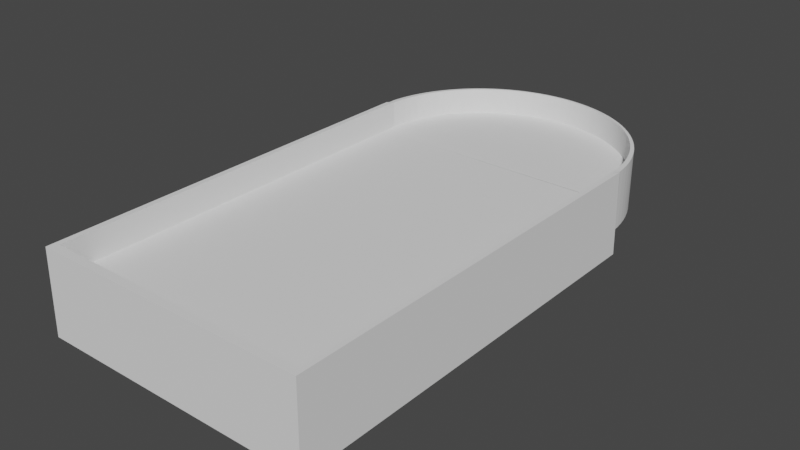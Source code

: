 # Source: fortunabase.blend  (saved by Blender 2.82.7; exported with 4.5.12 LTS)
import bpy
from mathutils import Matrix  # noqa: F401  (used for matrix-valued properties, if any)

bpy.ops.wm.read_factory_settings(use_empty=True)
scene = bpy.context.scene
scene.name = 'Scene'

# ---- collections
col_collection = bpy.data.collections.new('Collection'); scene.collection.children.link(col_collection)

# ---- world
world_world = bpy.data.worlds.new('World'); scene.world = world_world
world_world.use_nodes = True; world_world.node_tree.nodes.clear()
_N = world_world.node_tree.nodes; _L = world_world.node_tree.links
n0 = _N.new('ShaderNodeOutputWorld'); n0.name = 'World Output'; n0.location = (300, 300)
n1 = _N.new('ShaderNodeBackground'); n1.name = 'Background'; n1.location = (10, 300)
n1.inputs[0].default_value = (0.05088, 0.05088, 0.05088, 1.0)
_L.new(n1.outputs[0], n0.inputs[0])
n0.is_active_output = True
world_world.color = (0.05088, 0.05088, 0.05088)
world_world.use_sun_shadow = False
world_world.sun_shadow_jitter_overblur = 0.0

# ---- meshes
me_cylinder_003 = bpy.data.meshes.new('Cylinder.003')
me_cylinder_003.from_pydata([(-0.1363, -0.99, -0.2), (-0.1363, -0.99, 0.2414), (-0.1962, -0.9806, -0.2), (-0.1962, -0.9806, 0.2414), (-0.2562, -0.9674, -0.2), (-0.2562, -0.9674, 0.2414), (-0.3153, -0.9506, -0.2), (-0.3153, -0.9506, 0.2414), (-0.3732, -0.9302, -0.2), (-0.3732, -0.9302, 0.2414), (-0.4298, -0.9062, -0.2), (-0.4298, -0.9062, 0.2414), (-0.4848, -0.8789, -0.2), (-0.4848, -0.8789, 0.2414), (-0.538, -0.8481, -0.2), (-0.538, -0.8481, 0.2414), (-0.5892, -0.8142, -0.2), (-0.5892, -0.8142, 0.2414), (-0.6383, -0.7772, -0.2), (-0.6383, -0.7772, 0.2414), (-0.6849, -0.7372, -0.2), (-0.6849, -0.7372, 0.2414), (-0.729, -0.6944, -0.2), (-0.729, -0.6944, 0.2414), (-0.7704, -0.649, -0.2), (-0.7704, -0.649, 0.2414), (-0.8089, -0.6012, -0.2), (-0.8089, -0.6012, 0.2414), (-0.8444, -0.551, -0.2), (-0.8444, -0.551, 0.2414), (-0.8768, -0.4988, -0.2), (-0.8768, -0.4988, 0.2414), (-0.9058, -0.4446, -0.2), (-0.9058, -0.4446, 0.2414), (-0.9315, -0.3888, -0.2), (-0.9315, -0.3888, 0.2414), (-0.9537, -0.3315, -0.2), (-0.9537, -0.3315, 0.2414), (-0.9723, -0.273, -0.2), (-0.9723, -0.273, 0.2414), (-0.9873, -0.2134, -0.2), (-0.9873, -0.2134, 0.2414), (-0.9986, -0.153, -0.2), (-0.9986, -0.153, 0.2414), (-1.006, -0.09204, -0.2), (-1.006, -0.09204, 0.2414), (-1.01, -0.03072, -0.2), (-1.01, -0.03072, 0.2414), (-1.01, 0.03072, -0.2), (-1.01, 0.03072, 0.2414), (-1.006, 0.09204, -0.2), (-1.006, 0.09204, 0.2414), (-0.9986, 0.153, -0.2), (-0.9986, 0.153, 0.2414), (-0.9873, 0.2134, -0.2), (-0.9873, 0.2134, 0.2414), (-0.9723, 0.273, -0.2), (-0.9723, 0.273, 0.2414), (-0.9537, 0.3315, -0.2), (-0.9537, 0.3315, 0.2414), (-0.9315, 0.3888, -0.2), (-0.9315, 0.3888, 0.2414), (-0.9058, 0.4446, -0.2), (-0.9058, 0.4446, 0.2414), (-0.8768, 0.4988, -0.2), (-0.8768, 0.4988, 0.2414), (-0.8444, 0.551, -0.2), (-0.8444, 0.551, 0.2414), (-0.8089, 0.6012, -0.2), (-0.8089, 0.6012, 0.2414), (-0.7704, 0.649, -0.2), (-0.7704, 0.649, 0.2414), (-0.729, 0.6944, -0.2), (-0.729, 0.6944, 0.2414), (-0.6849, 0.7372, -0.2), (-0.6849, 0.7372, 0.2414), (-0.6383, 0.7772, -0.2), (-0.6383, 0.7772, 0.2414), (-0.5892, 0.8142, -0.2), (-0.5892, 0.8142, 0.2414), (-0.538, 0.8481, -0.2), (-0.538, 0.8481, 0.2414), (-0.4848, 0.8789, -0.2), (-0.4848, 0.8789, 0.2414), (-0.4298, 0.9062, -0.2), (-0.4298, 0.9062, 0.2414), (-0.3732, 0.9302, -0.2), (-0.3732, 0.9302, 0.2414), (-0.3153, 0.9506, -0.2), (-0.3153, 0.9506, 0.2414), (-0.2562, 0.9674, -0.2), (-0.2562, 0.9674, 0.2414), (-0.1962, 0.9806, -0.2), (-0.1962, 0.9806, 0.2414), (-0.1363, 0.99, -0.2), (-0.1363, 0.99, 0.2414), (-0.0825, 0.9958, -0.2), (-0.0825, 0.9958, 0.2414), (-0.1361, -0.99, -0.2), (-0.1361, -0.99, 0.2414), (-0.1962, -0.9806, -0.2), (-0.1962, -0.9806, 0.2414), (-0.2562, -0.9674, -0.2), (-0.2562, -0.9674, 0.2414), (-0.3153, -0.9506, -0.2), (-0.3153, -0.9506, 0.2414), (-0.3732, -0.9302, -0.2), (-0.3732, -0.9302, 0.2414), (-0.4298, -0.9062, -0.2), (-0.4298, -0.9062, 0.2414), (-0.4848, -0.8789, -0.2), (-0.4848, -0.8789, 0.2414), (-0.538, -0.8481, -0.2), (-0.538, -0.8481, 0.2414), (-0.5892, -0.8142, -0.2), (-0.5892, -0.8142, 0.2414), (-0.6383, -0.7772, -0.2), (-0.6383, -0.7772, 0.2414), (-0.6849, -0.7372, -0.2), (-0.6849, -0.7372, 0.2414), (-0.729, -0.6944, -0.2), (-0.729, -0.6944, 0.2414), (-0.7704, -0.649, -0.2), (-0.7704, -0.649, 0.2414), (-0.8089, -0.6012, -0.2), (-0.8089, -0.6012, 0.2414), (-0.8444, -0.551, -0.2), (-0.8444, -0.551, 0.2414), (-0.8768, -0.4988, -0.2), (-0.8768, -0.4988, 0.2414), (-0.9058, -0.4446, -0.2), (-0.9058, -0.4446, 0.2414), (-0.9315, -0.3888, -0.2), (-0.9315, -0.3888, 0.2414), (-0.9537, -0.3315, -0.2), (-0.9537, -0.3315, 0.2414), (-0.9723, -0.273, -0.2), (-0.9723, -0.273, 0.2414), (-0.9873, -0.2134, -0.2), (-0.9873, -0.2134, 0.2414), (-0.9986, -0.153, -0.2), (-0.9986, -0.153, 0.2414), (-1.006, -0.09204, -0.2), (-1.006, -0.09204, 0.2414), (-1.01, -0.03072, -0.2), (-1.01, -0.03072, 0.2414), (-1.01, 0.03072, -0.2), (-1.01, 0.03072, 0.2414), (-1.006, 0.09204, -0.2), (-1.006, 0.09204, 0.2414), (-0.9986, 0.153, -0.2), (-0.9986, 0.153, 0.2414), (-0.9873, 0.2134, -0.2), (-0.9873, 0.2134, 0.2414), (-0.9723, 0.273, -0.2), (-0.9723, 0.273, 0.2414), (-0.9537, 0.3315, -0.2), (-0.9537, 0.3315, 0.2414), (-0.9315, 0.3888, -0.2), (-0.9315, 0.3888, 0.2414), (-0.9058, 0.4446, -0.2), (-0.9058, 0.4446, 0.2414), (-0.8768, 0.4988, -0.2), (-0.8768, 0.4988, 0.2414), (-0.8444, 0.551, -0.2), (-0.8444, 0.551, 0.2414), (-0.8089, 0.6012, -0.2), (-0.8089, 0.6012, 0.2414), (-0.7704, 0.649, -0.2), (-0.7704, 0.649, 0.2414), (-0.729, 0.6944, -0.2), (-0.729, 0.6944, 0.2414), (-0.6849, 0.7372, -0.2), (-0.6849, 0.7372, 0.2414), (-0.6383, 0.7772, -0.2), (-0.6383, 0.7772, 0.2414), (-0.5892, 0.8142, -0.2), (-0.5892, 0.8142, 0.2414), (-0.538, 0.8481, -0.2), (-0.538, 0.8481, 0.2414), (-0.4848, 0.8789, -0.2), (-0.4848, 0.8789, 0.2414), (-0.4298, 0.9062, -0.2), (-0.4298, 0.9062, 0.2414), (-0.3732, 0.9302, -0.2), (-0.3732, 0.9302, 0.2414), (-0.3153, 0.9506, -0.2), (-0.3153, 0.9506, 0.2414), (-0.2562, 0.9674, -0.2), (-0.2562, 0.9674, 0.2414), (-0.1962, 0.9806, -0.2), (-0.1962, 0.9806, 0.2414), (-0.1361, 0.99, -0.2), (-0.1361, 0.99, 0.2414), (-0.08142, 0.9959, 0.2414), (-0.06649, 1.009, -0.2), (-0.05966, 1.005, 0.2448), (-0.1364, -0.9894, -0.2), (-0.1364, -0.9894, 0.2414), (-0.1965, -0.9799, -0.2), (-0.1965, -0.9799, 0.2414), (-0.2564, -0.9668, -0.2), (-0.2564, -0.9668, 0.2414), (-0.3155, -0.95, -0.2), (-0.3155, -0.95, 0.2414), (-0.3734, -0.9296, -0.2), (-0.3734, -0.9296, 0.2414), (-0.43, -0.9056, -0.2), (-0.43, -0.9056, 0.2414), (-0.4849, -0.8783, -0.2), (-0.4849, -0.8783, 0.2414), (-0.5381, -0.8476, -0.2), (-0.5381, -0.8476, 0.2414), (-0.5893, -0.8137, -0.2), (-0.5893, -0.8137, 0.2414), (-0.6383, -0.7767, -0.2), (-0.6383, -0.7767, 0.2414), (-0.6849, -0.7367, -0.2), (-0.6849, -0.7367, 0.2414), (-0.729, -0.694, -0.2), (-0.729, -0.694, 0.2414), (-0.7703, -0.6486, -0.2), (-0.7703, -0.6486, 0.2414), (-0.8088, -0.6008, -0.2), (-0.8088, -0.6008, 0.2414), (-0.8443, -0.5506, -0.2), (-0.8443, -0.5506, 0.2414), (-0.8766, -0.4984, -0.2), (-0.8766, -0.4984, 0.2414), (-0.9057, -0.4444, -0.2), (-0.9057, -0.4444, 0.2414), (-0.9313, -0.3886, -0.2), (-0.9313, -0.3886, 0.2414), (-0.9535, -0.3313, -0.2), (-0.9535, -0.3313, 0.2414), (-0.9721, -0.2728, -0.2), (-0.9721, -0.2728, 0.2414), (-0.9871, -0.2133, -0.2), (-0.9871, -0.2133, 0.2414), (-0.9984, -0.1529, -0.2), (-0.9984, -0.1529, 0.2414), (-1.006, -0.09198, -0.2), (-1.006, -0.09198, 0.2414), (-1.01, -0.0307, -0.2), (-1.01, -0.0307, 0.2414), (-1.01, 0.0307, -0.2), (-1.01, 0.0307, 0.2414), (-1.006, 0.09198, -0.2), (-1.006, 0.09198, 0.2414), (-0.9984, 0.1529, -0.2), (-0.9984, 0.1529, 0.2414), (-0.9871, 0.2133, -0.2), (-0.9871, 0.2133, 0.2414), (-0.9721, 0.2728, -0.2), (-0.9721, 0.2728, 0.2414), (-0.9535, 0.3313, -0.2), (-0.9535, 0.3313, 0.2414), (-0.9313, 0.3886, -0.2), (-0.9313, 0.3886, 0.2414), (-0.9057, 0.4444, -0.2), (-0.9057, 0.4444, 0.2414), (-0.8766, 0.4984, -0.2), (-0.8766, 0.4984, 0.2414), (-0.8443, 0.5506, -0.2), (-0.8443, 0.5506, 0.2414), (-0.8088, 0.6008, -0.2), (-0.8088, 0.6008, 0.2414), (-0.7703, 0.6486, -0.2), (-0.7703, 0.6486, 0.2414), (-0.729, 0.694, -0.2), (-0.729, 0.694, 0.2414), (-0.6849, 0.7367, -0.2), (-0.6849, 0.7367, 0.2414), (-0.6383, 0.7767, -0.2), (-0.6383, 0.7767, 0.2414), (-0.5893, 0.8137, -0.2), (-0.5893, 0.8137, 0.2414), (-0.5381, 0.8476, -0.2), (-0.5381, 0.8476, 0.2414), (-0.4849, 0.8783, -0.2), (-0.4849, 0.8783, 0.2414), (-0.43, 0.9056, -0.2), (-0.43, 0.9056, 0.2414), (-0.3734, 0.9296, -0.2), (-0.3734, 0.9296, 0.2414), (-0.3155, 0.95, -0.2), (-0.3155, 0.95, 0.2414), (-0.2564, 0.9668, -0.2), (-0.2564, 0.9668, 0.2414), (-0.1965, 0.9799, -0.2), (-0.1965, 0.9799, 0.2414), (-0.1364, 0.9894, -0.2), (-0.1364, 0.9894, 0.2414), (-0.08139, 0.9952, -0.2), (-0.08139, 0.9952, 0.2414), (-0.06654, -1.004, -0.2), (-0.06012, -0.9999, 0.2449), (-0.08436, -0.99, -0.2), (-0.08436, -0.99, 0.2414), (-0.1391, -0.9842, -0.2), (-0.1391, -0.9842, 0.2414), (-0.1988, -0.9748, -0.2), (-0.1988, -0.9748, 0.2414), (-0.2585, -0.9618, -0.2), (-0.2585, -0.9618, 0.2414), (-0.3172, -0.945, -0.2), (-0.3172, -0.945, 0.2414), (-0.3748, -0.9247, -0.2), (-0.3748, -0.9247, 0.2414), (-0.4311, -0.9009, -0.2), (-0.4311, -0.9009, 0.2414), (-0.4857, -0.8737, -0.2), (-0.4857, -0.8737, 0.2414), (-0.5386, -0.8432, -0.2), (-0.5386, -0.8432, 0.2414), (-0.5896, -0.8094, -0.2), (-0.5896, -0.8094, 0.2414), (-0.6383, -0.7726, -0.2), (-0.6383, -0.7726, 0.2414), (-0.6847, -0.7329, -0.2), (-0.6847, -0.7329, 0.2414), (-0.7285, -0.6904, -0.2), (-0.7285, -0.6904, 0.2414), (-0.7697, -0.6452, -0.2), (-0.7697, -0.6452, 0.2414), (-0.808, -0.5976, -0.2), (-0.808, -0.5976, 0.2414), (-0.8433, -0.5478, -0.2), (-0.8433, -0.5478, 0.2414), (-0.8754, -0.4959, -0.2), (-0.8754, -0.4959, 0.2414), (-0.9043, -0.442, -0.2), (-0.9043, -0.442, 0.2414), (-0.9298, -0.3866, -0.2), (-0.9298, -0.3866, 0.2414), (-0.9519, -0.3296, -0.2), (-0.9519, -0.3296, 0.2414), (-0.9704, -0.2714, -0.2), (-0.9704, -0.2714, 0.2414), (-0.9853, -0.2122, -0.2), (-0.9853, -0.2122, 0.2414), (-0.9965, -0.1521, -0.2), (-0.9965, -0.1521, 0.2414), (-1.004, -0.0915, -0.2), (-1.004, -0.0915, 0.2414), (-1.008, -0.03054, -0.2), (-1.008, -0.03054, 0.2414), (-1.008, 0.03054, -0.2), (-1.008, 0.03054, 0.2414), (-1.004, 0.0915, -0.2), (-1.004, 0.0915, 0.2414), (-0.9965, 0.1521, -0.2), (-0.9965, 0.1521, 0.2414), (-0.9853, 0.2122, -0.2), (-0.9853, 0.2122, 0.2414), (-0.9704, 0.2714, -0.2), (-0.9704, 0.2714, 0.2414), (-0.9519, 0.3296, -0.2), (-0.9519, 0.3296, 0.2414), (-0.9298, 0.3866, -0.2), (-0.9298, 0.3866, 0.2414), (-0.9043, 0.442, -0.2), (-0.9043, 0.442, 0.2414), (-0.8754, 0.4959, -0.2), (-0.8754, 0.4959, 0.2414), (-0.8433, 0.5478, -0.2), (-0.8433, 0.5478, 0.2414), (-0.808, 0.5976, -0.2), (-0.808, 0.5976, 0.2414), (-0.7697, 0.6452, -0.2), (-0.7697, 0.6452, 0.2414), (-0.7285, 0.6904, -0.2), (-0.7285, 0.6904, 0.2414), (-0.6847, 0.7329, -0.2), (-0.6847, 0.7329, 0.2414), (-0.6383, 0.7726, -0.2), (-0.6383, 0.7726, 0.2414), (-0.5896, 0.8094, -0.2), (-0.5896, 0.8094, 0.2414), (-0.5386, 0.8432, -0.2), (-0.5386, 0.8432, 0.2414), (-0.4857, 0.8737, -0.2), (-0.4857, 0.8737, 0.2414), (-0.4311, 0.9009, -0.2), (-0.4311, 0.9009, 0.2414), (-0.3748, 0.9247, -0.2), (-0.3748, 0.9247, 0.2414), (-0.3172, 0.945, -0.2), (-0.3172, 0.945, 0.2414), (-0.2585, 0.9618, -0.2), (-0.2585, 0.9618, 0.2414), (-0.1988, 0.9748, -0.2), (-0.1988, 0.9748, 0.2414), (-0.1391, 0.9842, -0.2), (-0.1391, 0.9842, 0.2414), (-0.08435, 0.99, -0.2), (-0.08435, 0.99, 0.2414), (-0.02842, -0.979, -0.2), (-0.02755, -0.9792, 0.2446), (-0.09292, -0.9755, -0.2), (-0.09292, -0.9755, 0.2414), (-0.1467, -0.9693, -0.2), (-0.1467, -0.9693, 0.2414), (-0.2056, -0.9601, -0.2), (-0.2056, -0.9601, 0.2414), (-0.2643, -0.9472, -0.2), (-0.2643, -0.9472, 0.2414), (-0.3222, -0.9308, -0.2), (-0.3222, -0.9308, 0.2414), (-0.3789, -0.9108, -0.2), (-0.3789, -0.9108, 0.2414), (-0.4343, -0.8873, -0.2), (-0.4343, -0.8873, 0.2414), (-0.4882, -0.8605, -0.2), (-0.4882, -0.8605, 0.2414), (-0.5403, -0.8304, -0.2), (-0.5403, -0.8304, 0.2414), (-0.5904, -0.7972, -0.2), (-0.5904, -0.7972, 0.2414), (-0.6384, -0.7609, -0.2), (-0.6384, -0.7609, 0.2414), (-0.6841, -0.7218, -0.2), (-0.6841, -0.7218, 0.2414), (-0.7273, -0.6799, -0.2), (-0.7273, -0.6799, 0.2414), (-0.7678, -0.6355, -0.2), (-0.7678, -0.6355, 0.2414), (-0.8055, -0.5886, -0.2), (-0.8055, -0.5886, 0.2414), (-0.8403, -0.5395, -0.2), (-0.8403, -0.5395, 0.2414), (-0.8719, -0.4884, -0.2), (-0.8719, -0.4884, 0.2414), (-0.9004, -0.4354, -0.2), (-0.9004, -0.4354, 0.2414), (-0.9255, -0.3807, -0.2), (-0.9255, -0.3807, 0.2414), (-0.9473, -0.3246, -0.2), (-0.9473, -0.3246, 0.2414), (-0.9655, -0.2673, -0.2), (-0.9655, -0.2673, 0.2414), (-0.9802, -0.2089, -0.2), (-0.9802, -0.2089, 0.2414), (-0.9912, -0.1498, -0.2), (-0.9912, -0.1498, 0.2414), (-0.9986, -0.09012, -0.2), (-0.9986, -0.09012, 0.2414), (-1.002, -0.03008, -0.2), (-1.002, -0.03008, 0.2414), (-1.002, 0.03008, -0.2), (-1.002, 0.03008, 0.2414), (-0.9986, 0.09012, -0.2), (-0.9986, 0.09012, 0.2414), (-0.9912, 0.1498, -0.2), (-0.9912, 0.1498, 0.2414), (-0.9802, 0.209, -0.2), (-0.9802, 0.209, 0.2414), (-0.9655, 0.2673, -0.2), (-0.9655, 0.2673, 0.2414), (-0.9473, 0.3246, -0.2), (-0.9473, 0.3246, 0.2414), (-0.9255, 0.3807, -0.2), (-0.9255, 0.3807, 0.2414), (-0.9004, 0.4354, -0.2), (-0.9004, 0.4354, 0.2414), (-0.8719, 0.4884, -0.2), (-0.8719, 0.4884, 0.2414), (-0.8403, 0.5395, -0.2), (-0.8403, 0.5395, 0.2414), (-0.8055, 0.5886, -0.2), (-0.8055, 0.5886, 0.2414), (-0.7678, 0.6355, -0.2), (-0.7678, 0.6355, 0.2414), (-0.7273, 0.6799, -0.2), (-0.7273, 0.6799, 0.2414), (-0.6841, 0.7218, -0.2), (-0.6841, 0.7218, 0.2414), (-0.6384, 0.7609, -0.2), (-0.6384, 0.7609, 0.2414), (-0.5904, 0.7972, -0.2), (-0.5904, 0.7972, 0.2414), (-0.5403, 0.8304, -0.2), (-0.5403, 0.8304, 0.2414), (-0.4882, 0.8605, -0.2), (-0.4882, 0.8605, 0.2414), (-0.4343, 0.8873, -0.2), (-0.4343, 0.8873, 0.2414), (-0.3789, 0.9108, -0.2), (-0.3789, 0.9108, 0.2414), (-0.3222, 0.9308, -0.2), (-0.3222, 0.9308, 0.2414), (-0.2643, 0.9472, -0.2), (-0.2643, 0.9472, 0.2414), (-0.2056, 0.9601, -0.2), (-0.2056, 0.9601, 0.2414), (-0.1467, 0.9693, -0.2), (-0.1467, 0.9693, 0.2414), (-0.09292, 0.9755, -0.2), (-0.09292, 0.9755, 0.2414), (0.0, 0.9645, -0.2), (0.003882, 0.9614, 0.2447), (0.0, -0.9645, -0.2), (0.003665, -0.9585, 0.2447), (-0.103, -0.9592, -0.2), (-0.103, -0.9592, 0.2414), (-0.1555, -0.9525, -0.2), (-0.1555, -0.9525, 0.2414), (-0.2133, -0.9432, -0.2), (-0.2133, -0.9432, 0.2414), (-0.271, -0.9305, -0.2), (-0.271, -0.9305, 0.2414), (-0.3279, -0.9144, -0.2), (-0.3279, -0.9144, 0.2414), (-0.3836, -0.8947, -0.2), (-0.3836, -0.8947, 0.2414), (-0.438, -0.8717, -0.2), (-0.438, -0.8717, 0.2414), (-0.4909, -0.8453, -0.2), (-0.4909, -0.8453, 0.2414), (-0.5421, -0.8158, -0.2), (-0.5421, -0.8158, 0.2414), (-0.5914, -0.7831, -0.2), (-0.5914, -0.7831, 0.2414), (-0.6385, -0.7475, -0.2), (-0.6385, -0.7475, 0.2414), (-0.6834, -0.7091, -0.2), (-0.6834, -0.7091, 0.2414), (-0.7258, -0.6679, -0.2), (-0.7258, -0.6679, 0.2414), (-0.7657, -0.6243, -0.2), (-0.7657, -0.6243, 0.2414), (-0.8027, -0.5782, -0.2), (-0.8027, -0.5782, 0.2414), (-0.8368, -0.53, -0.2), (-0.8368, -0.53, 0.2414), (-0.868, -0.4798, -0.2), (-0.868, -0.4798, 0.2414), (-0.8959, -0.4277, -0.2), (-0.8959, -0.4277, 0.2414), (-0.9206, -0.374, -0.2), (-0.9206, -0.374, 0.2414), (-0.942, -0.3189, -0.2), (-0.942, -0.3189, 0.2414), (-0.9599, -0.2626, -0.2), (-0.9599, -0.2626, 0.2414), (-0.9743, -0.2053, -0.2), (-0.9743, -0.2053, 0.2414), (-0.9852, -0.1472, -0.2), (-0.9852, -0.1472, 0.2414), (-0.9924, -0.08853, -0.2), (-0.9924, -0.08853, 0.2414), (-0.9961, -0.02955, -0.2), (-0.9961, -0.02955, 0.2414), (-0.9961, 0.02955, -0.2), (-0.9961, 0.02955, 0.2414), (-0.9924, 0.08853, -0.2), (-0.9924, 0.08853, 0.2414), (-0.9851, 0.1472, -0.2), (-0.9851, 0.1472, 0.2414), (-0.9743, 0.2053, -0.2), (-0.9743, 0.2053, 0.2414), (-0.9599, 0.2626, -0.2), (-0.9599, 0.2626, 0.2414), (-0.942, 0.3189, -0.2), (-0.942, 0.3189, 0.2414), (-0.9206, 0.374, -0.2), (-0.9206, 0.374, 0.2414), (-0.8959, 0.4277, -0.2), (-0.8959, 0.4277, 0.2414), (-0.868, 0.4798, -0.2), (-0.868, 0.4798, 0.2414), (-0.8368, 0.53, -0.2), (-0.8368, 0.53, 0.2414), (-0.8027, 0.5782, -0.2), (-0.8027, 0.5782, 0.2414), (-0.7657, 0.6243, -0.2), (-0.7657, 0.6243, 0.2414), (-0.7258, 0.6679, -0.2), (-0.7258, 0.6679, 0.2414), (-0.6834, 0.7091, -0.2), (-0.6834, 0.7091, 0.2414), (-0.6385, 0.7475, -0.2), (-0.6385, 0.7475, 0.2414), (-0.5914, 0.7831, -0.2), (-0.5914, 0.7831, 0.2414), (-0.5421, 0.8158, -0.2), (-0.5421, 0.8158, 0.2414), (-0.4909, 0.8453, -0.2), (-0.4909, 0.8453, 0.2414), (-0.438, 0.8717, -0.2), (-0.438, 0.8717, 0.2414), (-0.3836, 0.8947, -0.2), (-0.3836, 0.8947, 0.2414), (-0.3279, 0.9144, -0.2), (-0.3279, 0.9144, 0.2414), (-0.271, 0.9305, -0.2), (-0.271, 0.9305, 0.2414), (-0.2133, 0.9432, -0.2), (-0.2133, 0.9432, 0.2414), (-0.1555, 0.9525, -0.2), (-0.1555, 0.9525, 0.2414), (-0.103, 0.9592, -0.2), (-0.103, 0.9592, 0.2414), (-0.1363, -0.99, 0.04198), (-0.1962, -0.9806, 0.04198), (-0.2562, -0.9674, 0.04198), (-0.3153, -0.9506, 0.04198), (-0.3732, -0.9302, 0.04198), (-0.4298, -0.9062, 0.04198), (-0.4848, -0.8789, 0.04198), (-0.538, -0.8481, 0.04198), (-0.5892, -0.8142, 0.04198), (-0.6383, -0.7772, 0.04198), (-0.6849, -0.7372, 0.04198), (-0.729, -0.6944, 0.04198), (-0.7704, -0.649, 0.04198), (-0.8089, -0.6012, 0.04198), (-0.8444, -0.551, 0.04198), (-0.8768, -0.4988, 0.04198), (-0.9058, -0.4446, 0.04198), (-0.9315, -0.3888, 0.04198), (-0.9537, -0.3315, 0.04198), (-0.9723, -0.273, 0.04198), (-0.9873, -0.2134, 0.04198), (-0.9986, -0.153, 0.04198), (-1.006, -0.09204, 0.04198), (-1.01, -0.03072, 0.04198), (-1.01, 0.03072, 0.04198), (-1.006, 0.09204, 0.04198), (-0.9986, 0.153, 0.04198), (-0.9873, 0.2134, 0.04198), (-0.9723, 0.273, 0.04198), (-0.9537, 0.3315, 0.04198), (-0.9315, 0.3888, 0.04198), (-0.9058, 0.4446, 0.04198), (-0.8768, 0.4988, 0.04198), (-0.8444, 0.551, 0.04198), (-0.8089, 0.6012, 0.04198), (-0.7704, 0.649, 0.04198), (-0.729, 0.6944, 0.04198), (-0.6849, 0.7372, 0.04198), (-0.6383, 0.7772, 0.04198), (-0.5892, 0.8142, 0.04198), (-0.538, 0.8481, 0.04198), (-0.4848, 0.8789, 0.04198), (-0.4298, 0.9062, 0.04198), (-0.3732, 0.9302, 0.04198), (-0.3153, 0.9506, 0.04198), (-0.2562, 0.9674, 0.04198), (-0.1962, 0.9806, 0.04198), (-0.1363, 0.99, 0.04198), (-0.0825, 0.9958, 0.04198), (-0.04679, -0.9985, 0.04198), (-0.06299, 1.007, 0.04025), (-0.06325, -1.002, 0.04033), (-0.02842, -0.979, 0.04198), (0.003574, 0.9591, 0.04198), (0.002894, -0.9593, 0.0398), (-0.103, -0.9592, 0.04198), (-0.1555, -0.9525, 0.04198), (-0.2133, -0.9432, 0.04198), (-0.271, -0.9305, 0.04198), (-0.3279, -0.9144, 0.04198), (-0.3836, -0.8947, 0.04198), (-0.438, -0.8717, 0.04198), (-0.4909, -0.8453, 0.04198), (-0.5421, -0.8158, 0.04198), (-0.5914, -0.7831, 0.04198), (-0.6385, -0.7475, 0.04198), (-0.6834, -0.7091, 0.04198), (-0.7258, -0.6679, 0.04198), (-0.7657, -0.6243, 0.04198), (-0.8027, -0.5782, 0.04198), (-0.8368, -0.53, 0.04198), (-0.868, -0.4798, 0.04198), (-0.8959, -0.4277, 0.04198), (-0.9206, -0.374, 0.04198), (-0.942, -0.3189, 0.04198), (-0.9599, -0.2626, 0.04198), (-0.9743, -0.2053, 0.04198), (-0.9852, -0.1472, 0.04198), (-0.9924, -0.08853, 0.04198), (-0.9961, -0.02955, 0.04198), (-0.9961, 0.02955, 0.04198), (-0.9924, 0.08853, 0.04198), (-0.9851, 0.1472, 0.04198), (-0.9743, 0.2053, 0.04198), (-0.9599, 0.2626, 0.04198), (-0.942, 0.3189, 0.04198), (-0.9206, 0.374, 0.04198), (-0.8959, 0.4277, 0.04198), (-0.868, 0.4798, 0.04198), (-0.8368, 0.53, 0.04198), (-0.8027, 0.5782, 0.04198), (-0.7657, 0.6243, 0.04198), (-0.7258, 0.6679, 0.04198), (-0.6834, 0.7091, 0.04198), (-0.6385, 0.7475, 0.04198), (-0.5914, 0.7831, 0.04198), (-0.5421, 0.8158, 0.04198), (-0.4909, 0.8453, 0.04198), (-0.438, 0.8717, 0.04198), (-0.3836, 0.8947, 0.04198), (-0.3279, 0.9144, 0.04198), (-0.271, 0.9305, 0.04198), (-0.2133, 0.9432, 0.04198), (-0.1555, 0.9525, 0.04198), (-0.103, 0.9592, 0.04198), (3.017, -1.006, -0.3784), (-0.06924, -1.006, -0.3784), (3.017, 1.011, -0.3784), (-0.06924, 1.011, -0.3784), (2.944, -0.9585, 0.04012), (0.00271, -0.9593, 0.04012), (2.944, 0.9599, 0.04012), (0.003259, 0.9597, 0.04012), (3.011, -1.002, 0.04012), (-0.0629, -1.002, 0.04012), (-0.0629, 1.007, 0.04012), (3.011, 1.007, 0.04012), (3.008, -0.9999, 0.2448), (-0.05973, -0.9999, 0.2448), (-0.05973, 1.005, 0.2448), (3.008, 1.005, 0.2448), (0.00397, 0.9613, 0.2448), (2.944, 0.9614, 0.2448), (2.944, -0.9582, 0.2448), (0.003695, -0.9586, 0.2448)], [(714, 719), (712, 716)], [(603, 604, 3, 1), (604, 605, 5, 3), (605, 606, 7, 5), (606, 607, 9, 7), (607, 608, 11, 9), (608, 609, 13, 11), (609, 610, 15, 13), (610, 611, 17, 15), (611, 612, 19, 17), (612, 613, 21, 19), (613, 614, 23, 21), (614, 615, 25, 23), (615, 616, 27, 25), (616, 617, 29, 27), (617, 618, 31, 29), (618, 619, 33, 31), (619, 620, 35, 33), (620, 621, 37, 35), (621, 622, 39, 37), (622, 623, 41, 39), (623, 624, 43, 41), (624, 625, 45, 43), (625, 626, 47, 45), (626, 627, 49, 47), (627, 628, 51, 49), (628, 629, 53, 51), (629, 630, 55, 53), (630, 631, 57, 55), (631, 632, 59, 57), (632, 633, 61, 59), (633, 634, 63, 61), (634, 635, 65, 63), (635, 636, 67, 65), (636, 637, 69, 67), (637, 638, 71, 69), (638, 639, 73, 71), (639, 640, 75, 73), (640, 641, 77, 75), (641, 642, 79, 77), (642, 643, 81, 79), (643, 644, 83, 81), (644, 645, 85, 83), (645, 646, 87, 85), (646, 647, 89, 87), (647, 648, 91, 89), (648, 649, 93, 91), (649, 650, 95, 93), (650, 651, 97, 95), (187, 189, 288, 286), (120, 118, 217, 219), (154, 152, 251, 253), (188, 186, 285, 287), (117, 119, 218, 216), (151, 153, 252, 250), (185, 187, 286, 284), (118, 116, 215, 217), (152, 150, 249, 251), (186, 184, 283, 285), (115, 117, 216, 214), (149, 151, 250, 248), (183, 185, 284, 282), (116, 114, 213, 215), (150, 148, 247, 249), (184, 182, 281, 283), (113, 115, 214, 212), (147, 149, 248, 246), (181, 183, 282, 280), (114, 112, 211, 213), (148, 146, 245, 247), (182, 180, 279, 281), (111, 113, 212, 210), (145, 147, 246, 244), (179, 181, 280, 278), (112, 110, 209, 211), (146, 144, 243, 245), (180, 178, 277, 279), (109, 111, 210, 208), (143, 145, 244, 242), (177, 179, 278, 276), (110, 108, 207, 209), (144, 142, 241, 243), (178, 176, 275, 277), (107, 109, 208, 206), (141, 143, 242, 240), (175, 177, 276, 274), (108, 106, 205, 207), (142, 140, 239, 241), (176, 174, 273, 275), (105, 107, 206, 204), (139, 141, 240, 238), (173, 175, 274, 272), (106, 104, 203, 205), (140, 138, 237, 239), (174, 172, 271, 273), (103, 105, 204, 202), (137, 139, 238, 236), (171, 173, 272, 270), (104, 102, 201, 203), (138, 136, 235, 237), (40, 38, 136, 138), (6, 4, 102, 104), (73, 75, 173, 171), (39, 41, 139, 137), (5, 7, 105, 103), (76, 74, 172, 174), (42, 40, 138, 140), (8, 6, 104, 106), (75, 77, 175, 173), (41, 43, 141, 139), (7, 9, 107, 105), (78, 76, 174, 176), (44, 42, 140, 142), (10, 8, 106, 108), (77, 79, 177, 175), (43, 45, 143, 141), (9, 11, 109, 107), (80, 78, 176, 178), (46, 44, 142, 144), (12, 10, 108, 110), (79, 81, 179, 177), (45, 47, 145, 143), (11, 13, 111, 109), (82, 80, 178, 180), (48, 46, 144, 146), (14, 12, 110, 112), (81, 83, 181, 179), (47, 49, 147, 145), (13, 15, 113, 111), (84, 82, 180, 182), (50, 48, 146, 148), (16, 14, 112, 114), (83, 85, 183, 181), (49, 51, 149, 147), (15, 17, 115, 113), (86, 84, 182, 184), (52, 50, 148, 150), (18, 16, 114, 116), (85, 87, 185, 183), (51, 53, 151, 149), (17, 19, 117, 115), (88, 86, 184, 186), (54, 52, 150, 152), (20, 18, 116, 118), (87, 89, 187, 185), (53, 55, 153, 151), (19, 21, 119, 117), (90, 88, 186, 188), (56, 54, 152, 154), (22, 20, 118, 120), (89, 91, 189, 187), (55, 57, 155, 153), (21, 23, 121, 119), (92, 90, 188, 190), (58, 56, 154, 156), (24, 22, 120, 122), (91, 93, 191, 189), (57, 59, 157, 155), (23, 25, 123, 121), (94, 92, 190, 192), (60, 58, 156, 158), (26, 24, 122, 124), (93, 95, 193, 191), (59, 61, 159, 157), (25, 27, 125, 123), (96, 195, 653, 294, 194, 97, 651), (62, 60, 158, 160), (28, 26, 124, 126), (95, 97, 194, 193), (61, 63, 161, 159), (27, 29, 127, 125), (654, 603, 1, 99, 198, 300, 298, 296), (64, 62, 160, 162), (30, 28, 126, 128), (63, 65, 163, 161), (29, 31, 129, 127), (66, 64, 162, 164), (32, 30, 128, 130), (65, 67, 165, 163), (31, 33, 131, 129), (68, 66, 164, 166), (34, 32, 130, 132), (67, 69, 167, 165), (33, 35, 133, 131), (70, 68, 166, 168), (36, 34, 132, 134), (2, 0, 98, 100), (69, 71, 169, 167), (35, 37, 135, 133), (1, 3, 101, 99), (72, 70, 168, 170), (38, 36, 134, 136), (4, 2, 100, 102), (71, 73, 171, 169), (37, 39, 137, 135), (3, 5, 103, 101), (74, 72, 170, 172), (219, 217, 319, 321), (253, 251, 353, 355), (287, 285, 387, 389), (216, 218, 320, 318), (250, 252, 354, 352), (284, 286, 388, 386), (217, 215, 317, 319), (251, 249, 351, 353), (285, 283, 385, 387), (214, 216, 318, 316), (248, 250, 352, 350), (282, 284, 386, 384), (215, 213, 315, 317), (249, 247, 349, 351), (283, 281, 383, 385), (212, 214, 316, 314), (246, 248, 350, 348), (280, 282, 384, 382), (213, 211, 313, 315), (247, 245, 347, 349), (281, 279, 381, 383), (210, 212, 314, 312), (244, 246, 348, 346), (278, 280, 382, 380), (211, 209, 311, 313), (245, 243, 345, 347), (279, 277, 379, 381), (208, 210, 312, 310), (242, 244, 346, 344), (276, 278, 380, 378), (209, 207, 309, 311), (243, 241, 343, 345), (277, 275, 377, 379), (206, 208, 310, 308), (240, 242, 344, 342), (274, 276, 378, 376), (207, 205, 307, 309), (241, 239, 341, 343), (275, 273, 375, 377), (204, 206, 308, 306), (238, 240, 342, 340), (272, 274, 376, 374), (205, 203, 305, 307), (239, 237, 339, 341), (273, 271, 373, 375), (202, 204, 306, 304), (236, 238, 340, 338), (270, 272, 374, 372), (203, 201, 303, 305), (237, 235, 337, 339), (271, 269, 371, 373), (153, 155, 254, 252), (119, 121, 220, 218), (190, 188, 287, 289), (156, 154, 253, 255), (122, 120, 219, 221), (189, 191, 290, 288), (155, 157, 256, 254), (121, 123, 222, 220), (192, 190, 289, 291), (158, 156, 255, 257), (124, 122, 221, 223), (191, 193, 292, 290), (157, 159, 258, 256), (123, 125, 224, 222), (294, 653, 196), (160, 158, 257, 259), (126, 124, 223, 225), (193, 194, 294, 292), (159, 161, 260, 258), (125, 127, 226, 224), (603, 654, 295, 0), (162, 160, 259, 261), (128, 126, 225, 227), (161, 163, 262, 260), (127, 129, 228, 226), (164, 162, 261, 263), (130, 128, 227, 229), (163, 165, 264, 262), (129, 131, 230, 228), (166, 164, 263, 265), (132, 130, 229, 231), (165, 167, 266, 264), (131, 133, 232, 230), (168, 166, 265, 267), (134, 132, 231, 233), (100, 98, 197, 199), (167, 169, 268, 266), (133, 135, 234, 232), (99, 101, 200, 198), (170, 168, 267, 269), (136, 134, 233, 235), (102, 100, 199, 201), (169, 171, 270, 268), (135, 137, 236, 234), (101, 103, 202, 200), (172, 170, 269, 271), (319, 317, 419, 421), (353, 351, 453, 455), (387, 385, 487, 489), (316, 318, 420, 418), (350, 352, 454, 452), (384, 386, 488, 486), (317, 315, 417, 419), (351, 349, 451, 453), (385, 383, 485, 487), (314, 316, 418, 416), (348, 350, 452, 450), (382, 384, 486, 484), (315, 313, 415, 417), (349, 347, 449, 451), (383, 381, 483, 485), (312, 314, 416, 414), (346, 348, 450, 448), (380, 382, 484, 482), (313, 311, 413, 415), (347, 345, 447, 449), (381, 379, 481, 483), (310, 312, 414, 412), (344, 346, 448, 446), (378, 380, 482, 480), (311, 309, 411, 413), (345, 343, 445, 447), (379, 377, 479, 481), (308, 310, 412, 410), (342, 344, 446, 444), (376, 378, 480, 478), (309, 307, 409, 411), (343, 341, 443, 445), (377, 375, 477, 479), (306, 308, 410, 408), (340, 342, 444, 442), (374, 376, 478, 476), (307, 305, 407, 409), (341, 339, 441, 443), (375, 373, 475, 477), (304, 306, 408, 406), (338, 340, 442, 440), (372, 374, 476, 474), (305, 303, 405, 407), (339, 337, 439, 441), (373, 371, 473, 475), (302, 304, 406, 404), (336, 338, 440, 438), (370, 372, 474, 472), (303, 301, 403, 405), (337, 335, 437, 439), (371, 369, 471, 473), (286, 288, 390, 388), (252, 254, 356, 354), (218, 220, 322, 320), (289, 287, 389, 391), (255, 253, 355, 357), (221, 219, 321, 323), (288, 290, 392, 390), (254, 256, 358, 356), (220, 222, 324, 322), (291, 289, 391, 393), (257, 255, 357, 359), (223, 221, 323, 325), (290, 292, 394, 392), (256, 258, 360, 358), (222, 224, 326, 324), (293, 291, 393, 395), (259, 257, 359, 361), (225, 223, 325, 327), (292, 294, 396, 394), (258, 260, 362, 360), (224, 226, 328, 326), (261, 259, 361, 363), (227, 225, 327, 329), (260, 262, 364, 362), (226, 228, 330, 328), (263, 261, 363, 365), (229, 227, 329, 331), (262, 264, 366, 364), (228, 230, 332, 330), (265, 263, 365, 367), (231, 229, 331, 333), (603, 1, 0), (264, 266, 368, 366), (230, 232, 334, 332), (267, 265, 367, 369), (233, 231, 333, 335), (199, 197, 299, 301), (266, 268, 370, 368), (232, 234, 336, 334), (198, 200, 302, 300), (269, 267, 369, 371), (235, 233, 335, 337), (201, 199, 301, 303), (268, 270, 372, 370), (234, 236, 338, 336), (200, 202, 304, 302), (452, 454, 558, 556), (486, 488, 592, 590), (419, 417, 521, 523), (453, 451, 555, 557), (487, 485, 589, 591), (416, 418, 522, 520), (450, 452, 556, 554), (484, 486, 590, 588), (417, 415, 519, 521), (451, 449, 553, 555), (485, 483, 587, 589), (414, 416, 520, 518), (448, 450, 554, 552), (482, 484, 588, 586), (415, 413, 517, 519), (449, 447, 551, 553), (483, 481, 585, 587), (412, 414, 518, 516), (446, 448, 552, 550), (480, 482, 586, 584), (413, 411, 515, 517), (447, 445, 549, 551), (481, 479, 583, 585), (410, 412, 516, 514), (444, 446, 550, 548), (478, 480, 584, 582), (411, 409, 513, 515), (445, 443, 547, 549), (479, 477, 581, 583), (408, 410, 514, 512), (442, 444, 548, 546), (476, 478, 582, 580), (409, 407, 511, 513), (443, 441, 545, 547), (477, 475, 579, 581), (406, 408, 512, 510), (440, 442, 546, 544), (474, 476, 580, 578), (407, 405, 509, 511), (441, 439, 543, 545), (475, 473, 577, 579), (404, 406, 510, 508), (438, 440, 544, 542), (472, 474, 578, 576), (405, 403, 507, 509), (439, 437, 541, 543), (473, 471, 575, 577), (402, 404, 508, 506), (436, 438, 542, 540), (470, 472, 576, 574), (403, 401, 505, 507), (386, 388, 490, 488), (352, 354, 456, 454), (318, 320, 422, 420), (389, 387, 489, 491), (355, 353, 455, 457), (321, 319, 421, 423), (388, 390, 492, 490), (354, 356, 458, 456), (320, 322, 424, 422), (391, 389, 491, 493), (357, 355, 457, 459), (323, 321, 423, 425), (390, 392, 494, 492), (356, 358, 460, 458), (322, 324, 426, 424), (393, 391, 493, 495), (359, 357, 459, 461), (325, 323, 425, 427), (392, 394, 496, 494), (358, 360, 462, 460), (324, 326, 428, 426), (395, 393, 495, 497), (361, 359, 461, 463), (327, 325, 427, 429), (394, 396, 498, 496), (360, 362, 464, 462), (326, 328, 430, 428), (363, 361, 463, 465), (329, 327, 429, 431), (362, 364, 466, 464), (328, 330, 432, 430), (654, 296, 398, 655), (365, 363, 465, 467), (331, 329, 431, 433), (297, 295, 397, 399), (364, 366, 468, 466), (330, 332, 434, 432), (296, 298, 400, 398), (367, 365, 467, 469), (333, 331, 433, 435), (299, 297, 399, 401), (366, 368, 470, 468), (332, 334, 436, 434), (298, 300, 402, 400), (369, 367, 469, 471), (335, 333, 435, 437), (301, 299, 401, 403), (368, 370, 472, 470), (334, 336, 438, 436), (300, 302, 404, 402), (657, 502, 504, 658), (658, 504, 506, 659), (659, 506, 508, 660), (660, 508, 510, 661), (661, 510, 512, 662), (662, 512, 514, 663), (663, 514, 516, 664), (664, 516, 518, 665), (665, 518, 520, 666), (666, 520, 522, 667), (667, 522, 524, 668), (668, 524, 526, 669), (669, 526, 528, 670), (670, 528, 530, 671), (671, 530, 532, 672), (672, 532, 534, 673), (673, 534, 536, 674), (674, 536, 538, 675), (675, 538, 540, 676), (676, 540, 542, 677), (677, 542, 544, 678), (678, 544, 546, 679), (679, 546, 548, 680), (680, 548, 550, 681), (681, 550, 552, 682), (682, 552, 554, 683), (683, 554, 556, 684), (684, 556, 558, 685), (685, 558, 560, 686), (686, 560, 562, 687), (687, 562, 564, 688), (688, 564, 566, 689), (689, 566, 568, 690), (690, 568, 570, 691), (691, 570, 572, 692), (692, 572, 574, 693), (693, 574, 576, 694), (694, 576, 578, 695), (695, 578, 580, 696), (696, 580, 582, 697), (697, 582, 584, 698), (698, 584, 586, 699), (699, 586, 588, 700), (700, 588, 590, 701), (701, 590, 592, 702), (702, 592, 594, 703), (703, 594, 596, 704), (704, 596, 598, 705), (705, 598, 600, 706), (706, 600, 602, 707), (707, 602, 500, 656), (418, 420, 524, 522), (489, 487, 591, 593), (455, 453, 557, 559), (421, 419, 523, 525), (488, 490, 594, 592), (454, 456, 560, 558), (420, 422, 526, 524), (491, 489, 593, 595), (457, 455, 559, 561), (423, 421, 525, 527), (490, 492, 596, 594), (456, 458, 562, 560), (422, 424, 528, 526), (493, 491, 595, 597), (459, 457, 561, 563), (425, 423, 527, 529), (492, 494, 598, 596), (458, 460, 564, 562), (424, 426, 530, 528), (495, 493, 597, 599), (461, 459, 563, 565), (427, 425, 529, 531), (494, 496, 600, 598), (460, 462, 566, 564), (426, 428, 532, 530), (497, 495, 599, 601), (463, 461, 565, 567), (429, 427, 531, 533), (496, 498, 602, 600), (462, 464, 568, 566), (428, 430, 534, 532), (465, 463, 567, 569), (431, 429, 533, 535), (196, 500, 602, 498, 396, 294), (464, 466, 570, 568), (430, 432, 536, 534), (196, 653, 195, 499, 656, 500), (655, 398, 502, 657), (467, 465, 569, 571), (433, 431, 535, 537), (399, 397, 501, 503), (466, 468, 572, 570), (432, 434, 538, 536), (398, 400, 504, 502), (469, 467, 571, 573), (435, 433, 537, 539), (401, 399, 503, 505), (468, 470, 574, 572), (434, 436, 540, 538), (400, 402, 506, 504), (471, 469, 573, 575), (437, 435, 539, 541), (397, 655, 657, 501), (293, 395, 497, 601, 499, 195), (601, 707, 656, 499), (599, 706, 707, 601), (597, 705, 706, 599), (595, 704, 705, 597), (593, 703, 704, 595), (591, 702, 703, 593), (589, 701, 702, 591), (587, 700, 701, 589), (585, 699, 700, 587), (583, 698, 699, 585), (581, 697, 698, 583), (579, 696, 697, 581), (577, 695, 696, 579), (575, 694, 695, 577), (573, 693, 694, 575), (571, 692, 693, 573), (569, 691, 692, 571), (567, 690, 691, 569), (565, 689, 690, 567), (563, 688, 689, 565), (561, 687, 688, 563), (559, 686, 687, 561), (557, 685, 686, 559), (555, 684, 685, 557), (553, 683, 684, 555), (551, 682, 683, 553), (549, 681, 682, 551), (547, 680, 681, 549), (545, 679, 680, 547), (543, 678, 679, 545), (541, 677, 678, 543), (539, 676, 677, 541), (537, 675, 676, 539), (535, 674, 675, 537), (533, 673, 674, 535), (531, 672, 673, 533), (529, 671, 672, 531), (527, 670, 671, 529), (525, 669, 670, 527), (523, 668, 669, 525), (521, 667, 668, 523), (519, 666, 667, 521), (517, 665, 666, 519), (515, 664, 665, 517), (513, 663, 664, 515), (511, 662, 663, 513), (509, 661, 662, 511), (507, 660, 661, 509), (505, 659, 660, 507), (503, 658, 659, 505), (501, 657, 658, 503), (295, 654, 655, 397), (94, 96, 651, 650), (92, 94, 650, 649), (90, 92, 649, 648), (88, 90, 648, 647), (86, 88, 647, 646), (84, 86, 646, 645), (82, 84, 645, 644), (80, 82, 644, 643), (78, 80, 643, 642), (76, 78, 642, 641), (74, 76, 641, 640), (72, 74, 640, 639), (70, 72, 639, 638), (68, 70, 638, 637), (66, 68, 637, 636), (64, 66, 636, 635), (62, 64, 635, 634), (60, 62, 634, 633), (58, 60, 633, 632), (56, 58, 632, 631), (54, 56, 631, 630), (52, 54, 630, 629), (50, 52, 629, 628), (48, 50, 628, 627), (46, 48, 627, 626), (44, 46, 626, 625), (42, 44, 625, 624), (40, 42, 624, 623), (38, 40, 623, 622), (36, 38, 622, 621), (34, 36, 621, 620), (32, 34, 620, 619), (30, 32, 619, 618), (28, 30, 618, 617), (26, 28, 617, 616), (24, 26, 616, 615), (22, 24, 615, 614), (20, 22, 614, 613), (18, 20, 613, 612), (16, 18, 612, 611), (14, 16, 611, 610), (12, 14, 610, 609), (10, 12, 609, 608), (8, 10, 608, 607), (6, 8, 607, 606), (4, 6, 606, 605), (2, 4, 605, 604), (0, 2, 604, 603), (707, 706, 705, 704, 703, 702, 701, 700, 699, 698, 697, 696, 695, 694, 693, 692, 691, 690, 689, 688, 687, 686, 685, 684, 683, 682, 681, 680, 679, 678, 677, 676, 675, 674, 673, 672, 671, 670, 669, 668, 667, 666, 665, 664, 663, 662, 661, 660, 659, 658, 657, 656), (709, 711, 710, 708), (725, 724, 715, 714), (715, 713, 712, 714), (727, 726, 712, 713), (726, 725, 714, 712), (710, 719, 716, 708), (711, 718, 719, 710), (708, 716, 717, 709), (719, 723, 720, 716), (718, 722, 723, 719), (716, 720, 721, 717), (723, 722, 724, 725), (721, 720, 726, 727), (720, 723, 725, 726), (717, 721, 709), (718, 724, 722)])
_uv = me_cylinder_003.uv_layers.new(name='UVMap')
_uv.uv.foreach_set('vector', [0.4804, 0.8025, 0.4706, 0.8025, 0.4706, 1.0, 0.4804, 1.0, 0.4706, 0.8025, 0.4608, 0.8025, 0.4608, 1.0, 0.4706, 1.0, 0.4608, 0.8025, 0.451, 0.8025, 0.451, 1.0, 0.4608, 1.0, 0.451, 0.8025, 0.4412, 0.8025, 0.4412, 1.0, 0.451, 1.0, 0.4412, 0.8025, 0.4314, 0.8025, 0.4314, 1.0, 0.4412, 1.0, 0.4314, 0.8025, 0.4216, 0.8025, 0.4216, 1.0, 0.4314, 1.0, 0.4216, 0.8025, 0.4118, 0.8025, 0.4118, 1.0, 0.4216, 1.0, 0.4118, 0.8025, 0.402, 0.8025, 0.402, 1.0, 0.4118, 1.0, 0.402, 0.8025, 0.3922, 0.8025, 0.3922, 1.0, 0.402, 1.0, 0.3922, 0.8025, 0.3824, 0.8025, 0.3824, 1.0, 0.3922, 1.0, 0.3824, 0.8025, 0.3725, 0.8025, 0.3725, 1.0, 0.3824, 1.0, 0.3725, 0.8025, 0.3627, 0.8025, 0.3627, 1.0, 0.3725, 1.0, 0.3627, 0.8025, 0.3529, 0.8025, 0.3529, 1.0, 0.3627, 1.0, 0.3529, 0.8025, 0.3431, 0.8025, 0.3431, 1.0, 0.3529, 1.0, 0.3431, 0.8025, 0.3333, 0.8025, 0.3333, 1.0, 0.3431, 1.0, 0.3333, 0.8025, 0.3235, 0.8025, 0.3235, 1.0, 0.3333, 1.0, 0.3235, 0.8025, 0.3137, 0.8025, 0.3137, 1.0, 0.3235, 1.0, 0.3137, 0.8025, 0.3039, 0.8025, 0.3039, 1.0, 0.3137, 1.0, 0.3039, 0.8025, 0.2941, 0.8025, 0.2941, 1.0, 0.3039, 1.0, 0.2941, 0.8025, 0.2843, 0.8025, 0.2843, 1.0, 0.2941, 1.0, 0.2843, 0.8025, 0.2745, 0.8025, 0.2745, 1.0, 0.2843, 1.0, 0.2745, 0.8025, 0.2647, 0.8025, 0.2647, 1.0, 0.2745, 1.0, 0.2647, 0.8025, 0.2549, 0.8025, 0.2549, 1.0, 0.2647, 1.0, 0.2549, 0.8025, 0.2451, 0.8025, 0.2451, 1.0, 0.2549, 1.0, 0.2451, 0.8025, 0.2353, 0.8025, 0.2353, 1.0, 0.2451, 1.0, 0.2353, 0.8025, 0.2255, 0.8025, 0.2255, 1.0, 0.2353, 1.0, 0.2255, 0.8025, 0.2157, 0.8025, 0.2157, 1.0, 0.2255, 1.0, 0.2157, 0.8025, 0.2059, 0.8025, 0.2059, 1.0, 0.2157, 1.0, 0.2059, 0.8025, 0.1961, 0.8025, 0.1961, 1.0, 0.2059, 1.0, 0.1961, 0.8025, 0.1863, 0.8025, 0.1863, 1.0, 0.1961, 1.0, 0.1863, 0.8025, 0.1765, 0.8025, 0.1765, 1.0, 0.1863, 1.0, 0.1765, 0.8025, 0.1667, 0.8025, 0.1667, 1.0, 0.1765, 1.0, 0.1667, 0.8025, 0.1569, 0.8025, 0.1569, 1.0, 0.1667, 1.0, 0.1569, 0.8025, 0.1471, 0.8025, 0.1471, 1.0, 0.1569, 1.0, 0.1471, 0.8025, 0.1373, 0.8025, 0.1373, 1.0, 0.1471, 1.0, 0.1373, 0.8025, 0.1274, 0.8025, 0.1274, 1.0, 0.1373, 1.0, 0.1274, 0.8025, 0.1176, 0.8025, 0.1176, 1.0, 0.1274, 1.0, 0.1176, 0.8025, 0.1078, 0.8025, 0.1078, 1.0, 0.1176, 1.0, 0.1078, 0.8025, 0.09804, 0.8025, 0.09804, 1.0, 0.1078, 1.0, 0.09804, 0.8025, 0.08823, 0.8025, 0.08823, 1.0, 0.09804, 1.0, 0.08823, 0.8025, 0.07843, 0.8025, 0.07843, 1.0, 0.08823, 1.0, 0.07843, 0.8025, 0.06863, 0.8025, 0.06863, 1.0, 0.07843, 1.0, 0.06863, 0.8025, 0.05882, 0.8025, 0.05882, 1.0, 0.06863, 1.0, 0.05882, 0.8025, 0.04902, 0.8025, 0.04902, 1.0, 0.05882, 1.0, 0.04902, 0.8025, 0.03921, 0.8025, 0.03921, 1.0, 0.04902, 1.0, 0.03921, 0.8025, 0.02941, 0.8025, 0.02941, 1.0, 0.03921, 1.0, 0.02941, 0.8025, 0.01961, 0.8025, 0.01961, 1.0, 0.02941, 1.0, 0.01961, 0.8025, 0.009802, 0.8025, 0.009802, 1.0, 0.01961, 1.0, 0.04902, 1.0, 0.03921, 1.0, 0.03921, 1.0, 0.04902, 1.0, 0.3725, 0.5, 0.3824, 0.5, 0.3824, 0.5, 0.3725, 0.5, 0.2059, 0.5, 0.2157, 0.5, 0.2157, 0.5, 0.2059, 0.5, 0.03921, 0.5, 0.04902, 0.5, 0.04902, 0.5, 0.03921, 0.5, 0.3922, 1.0, 0.3824, 1.0, 0.3824, 1.0, 0.3922, 1.0, 0.2255, 1.0, 0.2157, 1.0, 0.2157, 1.0, 0.2255, 1.0, 0.05882, 1.0, 0.04902, 1.0, 0.04902, 1.0, 0.05882, 1.0, 0.3824, 0.5, 0.3922, 0.5, 0.3922, 0.5, 0.3824, 0.5, 0.2157, 0.5, 0.2255, 0.5, 0.2255, 0.5, 0.2157, 0.5, 0.04902, 0.5, 0.05882, 0.5, 0.05882, 0.5, 0.04902, 0.5, 0.402, 1.0, 0.3922, 1.0, 0.3922, 1.0, 0.402, 1.0, 0.2353, 1.0, 0.2255, 1.0, 0.2255, 1.0, 0.2353, 1.0, 0.06863, 1.0, 0.05882, 1.0, 0.05882, 1.0, 0.06863, 1.0, 0.3922, 0.5, 0.402, 0.5, 0.402, 0.5, 0.3922, 0.5, 0.2255, 0.5, 0.2353, 0.5, 0.2353, 0.5, 0.2255, 0.5, 0.05882, 0.5, 0.06863, 0.5, 0.06863, 0.5, 0.05882, 0.5, 0.4118, 1.0, 0.402, 1.0, 0.402, 1.0, 0.4118, 1.0, 0.2451, 1.0, 0.2353, 1.0, 0.2353, 1.0, 0.2451, 1.0, 0.07843, 1.0, 0.06863, 1.0, 0.06863, 1.0, 0.07843, 1.0, 0.402, 0.5, 0.4118, 0.5, 0.4118, 0.5, 0.402, 0.5, 0.2353, 0.5, 0.2451, 0.5, 0.2451, 0.5, 0.2353, 0.5, 0.06863, 0.5, 0.07843, 0.5, 0.07843, 0.5, 0.06863, 0.5, 0.4216, 1.0, 0.4118, 1.0, 0.4118, 1.0, 0.4216, 1.0, 0.2549, 1.0, 0.2451, 1.0, 0.2451, 1.0, 0.2549, 1.0, 0.08823, 1.0, 0.07843, 1.0, 0.07843, 1.0, 0.08823, 1.0, 0.4118, 0.5, 0.4216, 0.5, 0.4216, 0.5, 0.4118, 0.5, 0.2451, 0.5, 0.2549, 0.5, 0.2549, 0.5, 0.2451, 0.5, 0.07843, 0.5, 0.08823, 0.5, 0.08823, 0.5, 0.07843, 0.5, 0.4314, 1.0, 0.4216, 1.0, 0.4216, 1.0, 0.4314, 1.0, 0.2647, 1.0, 0.2549, 1.0, 0.2549, 1.0, 0.2647, 1.0, 0.09804, 1.0, 0.08823, 1.0, 0.08823, 1.0, 0.09804, 1.0, 0.4216, 0.5, 0.4314, 0.5, 0.4314, 0.5, 0.4216, 0.5, 0.2549, 0.5, 0.2647, 0.5, 0.2647, 0.5, 0.2549, 0.5, 0.08823, 0.5, 0.09804, 0.5, 0.09804, 0.5, 0.08823, 0.5, 0.4412, 1.0, 0.4314, 1.0, 0.4314, 1.0, 0.4412, 1.0, 0.2745, 1.0, 0.2647, 1.0, 0.2647, 1.0, 0.2745, 1.0, 0.1078, 1.0, 0.09804, 1.0, 0.09804, 1.0, 0.1078, 1.0, 0.4314, 0.5, 0.4412, 0.5, 0.4412, 0.5, 0.4314, 0.5, 0.2647, 0.5, 0.2745, 0.5, 0.2745, 0.5, 0.2647, 0.5, 0.09804, 0.5, 0.1078, 0.5, 0.1078, 0.5, 0.09804, 0.5, 0.451, 1.0, 0.4412, 1.0, 0.4412, 1.0, 0.451, 1.0, 0.2843, 1.0, 0.2745, 1.0, 0.2745, 1.0, 0.2843, 1.0, 0.1176, 1.0, 0.1078, 1.0, 0.1078, 1.0, 0.1176, 1.0, 0.4412, 0.5, 0.451, 0.5, 0.451, 0.5, 0.4412, 0.5, 0.2745, 0.5, 0.2843, 0.5, 0.2843, 0.5, 0.2745, 0.5, 0.1078, 0.5, 0.1176, 0.5, 0.1176, 0.5, 0.1078, 0.5, 0.4608, 1.0, 0.451, 1.0, 0.451, 1.0, 0.4608, 1.0, 0.2941, 1.0, 0.2843, 1.0, 0.2843, 1.0, 0.2941, 1.0, 0.1274, 1.0, 0.1176, 1.0, 0.1176, 1.0, 0.1274, 1.0, 0.451, 0.5, 0.4608, 0.5, 0.4608, 0.5, 0.451, 0.5, 0.2843, 0.5, 0.2941, 0.5, 0.2941, 0.5, 0.2843, 0.5, 0.2843, 0.5, 0.2941, 0.5, 0.2941, 0.5, 0.2843, 0.5, 0.451, 0.5, 0.4608, 0.5, 0.4608, 0.5, 0.451, 0.5, 0.1274, 1.0, 0.1176, 1.0, 0.1176, 1.0, 0.1274, 1.0, 0.2941, 1.0, 0.2843, 1.0, 0.2843, 1.0, 0.2941, 1.0, 0.4608, 1.0, 0.451, 1.0, 0.451, 1.0, 0.4608, 1.0, 0.1078, 0.5, 0.1176, 0.5, 0.1176, 0.5, 0.1078, 0.5, 0.2745, 0.5, 0.2843, 0.5, 0.2843, 0.5, 0.2745, 0.5, 0.4412, 0.5, 0.451, 0.5, 0.451, 0.5, 0.4412, 0.5, 0.1176, 1.0, 0.1078, 1.0, 0.1078, 1.0, 0.1176, 1.0, 0.2843, 1.0, 0.2745, 1.0, 0.2745, 1.0, 0.2843, 1.0, 0.451, 1.0, 0.4412, 1.0, 0.4412, 1.0, 0.451, 1.0, 0.09804, 0.5, 0.1078, 0.5, 0.1078, 0.5, 0.09804, 0.5, 0.2647, 0.5, 0.2745, 0.5, 0.2745, 0.5, 0.2647, 0.5, 0.4314, 0.5, 0.4412, 0.5, 0.4412, 0.5, 0.4314, 0.5, 0.1078, 1.0, 0.09804, 1.0, 0.09804, 1.0, 0.1078, 1.0, 0.2745, 1.0, 0.2647, 1.0, 0.2647, 1.0, 0.2745, 1.0, 0.4412, 1.0, 0.4314, 1.0, 0.4314, 1.0, 0.4412, 1.0, 0.08823, 0.5, 0.09804, 0.5, 0.09804, 0.5, 0.08823, 0.5, 0.2549, 0.5, 0.2647, 0.5, 0.2647, 0.5, 0.2549, 0.5, 0.4216, 0.5, 0.4314, 0.5, 0.4314, 0.5, 0.4216, 0.5, 0.09804, 1.0, 0.08823, 1.0, 0.08823, 1.0, 0.09804, 1.0, 0.2647, 1.0, 0.2549, 1.0, 0.2549, 1.0, 0.2647, 1.0, 0.4314, 1.0, 0.4216, 1.0, 0.4216, 1.0, 0.4314, 1.0, 0.07843, 0.5, 0.08823, 0.5, 0.08823, 0.5, 0.07843, 0.5, 0.2451, 0.5, 0.2549, 0.5, 0.2549, 0.5, 0.2451, 0.5, 0.4118, 0.5, 0.4216, 0.5, 0.4216, 0.5, 0.4118, 0.5, 0.08823, 1.0, 0.07843, 1.0, 0.07843, 1.0, 0.08823, 1.0, 0.2549, 1.0, 0.2451, 1.0, 0.2451, 1.0, 0.2549, 1.0, 0.4216, 1.0, 0.4118, 1.0, 0.4118, 1.0, 0.4216, 1.0, 0.06863, 0.5, 0.07843, 0.5, 0.07843, 0.5, 0.06863, 0.5, 0.2353, 0.5, 0.2451, 0.5, 0.2451, 0.5, 0.2353, 0.5, 0.402, 0.5, 0.4118, 0.5, 0.4118, 0.5, 0.402, 0.5, 0.07843, 1.0, 0.06863, 1.0, 0.06863, 1.0, 0.07843, 1.0, 0.2451, 1.0, 0.2353, 1.0, 0.2353, 1.0, 0.2451, 1.0, 0.4118, 1.0, 0.402, 1.0, 0.402, 1.0, 0.4118, 1.0, 0.05882, 0.5, 0.06863, 0.5, 0.06863, 0.5, 0.05882, 0.5, 0.2255, 0.5, 0.2353, 0.5, 0.2353, 0.5, 0.2255, 0.5, 0.3922, 0.5, 0.402, 0.5, 0.402, 0.5, 0.3922, 0.5, 0.06863, 1.0, 0.05882, 1.0, 0.05882, 1.0, 0.06863, 1.0, 0.2353, 1.0, 0.2255, 1.0, 0.2255, 1.0, 0.2353, 1.0, 0.402, 1.0, 0.3922, 1.0, 0.3922, 1.0, 0.402, 1.0, 0.04902, 0.5, 0.05882, 0.5, 0.05882, 0.5, 0.04902, 0.5, 0.2157, 0.5, 0.2255, 0.5, 0.2255, 0.5, 0.2157, 0.5, 0.3824, 0.5, 0.3922, 0.5, 0.3922, 0.5, 0.3824, 0.5, 0.05882, 1.0, 0.04902, 1.0, 0.04902, 1.0, 0.05882, 1.0, 0.2255, 1.0, 0.2157, 1.0, 0.2157, 1.0, 0.2255, 1.0, 0.3922, 1.0, 0.3824, 1.0, 0.3824, 1.0, 0.3922, 1.0, 0.03921, 0.5, 0.04902, 0.5, 0.04902, 0.5, 0.03921, 0.5, 0.2059, 0.5, 0.2157, 0.5, 0.2157, 0.5, 0.2059, 0.5, 0.3725, 0.5, 0.3824, 0.5, 0.3824, 0.5, 0.3725, 0.5, 0.04902, 1.0, 0.03921, 1.0, 0.03921, 1.0, 0.04902, 1.0, 0.2157, 1.0, 0.2059, 1.0, 0.2059, 1.0, 0.2157, 1.0, 0.3824, 1.0, 0.3725, 1.0, 0.3725, 1.0, 0.3824, 1.0, 0.02941, 0.5, 0.03921, 0.5, 0.03921, 0.5, 0.02941, 0.5, 0.1961, 0.5, 0.2059, 0.5, 0.2059, 0.5, 0.1961, 0.5, 0.3627, 0.5, 0.3725, 0.5, 0.3725, 0.5, 0.3627, 0.5, 0.03921, 1.0, 0.02941, 1.0, 0.02941, 1.0, 0.03921, 1.0, 0.2059, 1.0, 0.1961, 1.0, 0.1961, 1.0, 0.2059, 1.0, 0.3725, 1.0, 0.3627, 1.0, 0.3627, 1.0, 0.3725, 1.0, 0.01961, 0.5, 0.02941, 0.5, 0.02941, 0.5, 0.01961, 0.5, 0.1863, 0.5, 0.1961, 0.5, 0.1961, 0.5, 0.1863, 0.5, 0.3529, 0.5, 0.3627, 0.5, 0.3627, 0.5, 0.3529, 0.5, 0.02941, 1.0, 0.01961, 1.0, 0.01961, 1.0, 0.02941, 1.0, 0.1961, 1.0, 0.1863, 1.0, 0.1863, 1.0, 0.1961, 1.0, 0.3627, 1.0, 0.3529, 1.0, 0.3529, 1.0, 0.3627, 1.0, 0.009802, 0.5, -1.432e-06, 0.5, -1.432e-06, 0.8025, 0.009802, 1.0, 0.009802, 1.0, 0.009802, 1.0, 0.009802, 0.8025, 0.1765, 0.5, 0.1863, 0.5, 0.1863, 0.5, 0.1765, 0.5, 0.3431, 0.5, 0.3529, 0.5, 0.3529, 0.5, 0.3431, 0.5, 0.01961, 1.0, 0.009802, 1.0, 0.009802, 1.0, 0.01961, 1.0, 0.1863, 1.0, 0.1765, 1.0, 0.1765, 1.0, 0.1863, 1.0, 0.3529, 1.0, 0.3431, 1.0, 0.3431, 1.0, 0.3529, 1.0, 0.0, 0.0, 0.0, 0.0, 0.0, 0.0, 0.0, 0.0, 0.0, 0.0, 0.0, 0.0, 0.0, 0.0, 0.0, 0.0, 0.1667, 0.5, 0.1765, 0.5, 0.1765, 0.5, 0.1667, 0.5, 0.3333, 0.5, 0.3431, 0.5, 0.3431, 0.5, 0.3333, 0.5, 0.1765, 1.0, 0.1667, 1.0, 0.1667, 1.0, 0.1765, 1.0, 0.3431, 1.0, 0.3333, 1.0, 0.3333, 1.0, 0.3431, 1.0, 0.1569, 0.5, 0.1667, 0.5, 0.1667, 0.5, 0.1569, 0.5, 0.3235, 0.5, 0.3333, 0.5, 0.3333, 0.5, 0.3235, 0.5, 0.1667, 1.0, 0.1569, 1.0, 0.1569, 1.0, 0.1667, 1.0, 0.3333, 1.0, 0.3235, 1.0, 0.3235, 1.0, 0.3333, 1.0, 0.1471, 0.5, 0.1569, 0.5, 0.1569, 0.5, 0.1471, 0.5, 0.3137, 0.5, 0.3235, 0.5, 0.3235, 0.5, 0.3137, 0.5, 0.1569, 1.0, 0.1471, 1.0, 0.1471, 1.0, 0.1569, 1.0, 0.3235, 1.0, 0.3137, 1.0, 0.3137, 1.0, 0.3235, 1.0, 0.1373, 0.5, 0.1471, 0.5, 0.1471, 0.5, 0.1373, 0.5, 0.3039, 0.5, 0.3137, 0.5, 0.3137, 0.5, 0.3039, 0.5, 0.4706, 0.5, 0.4804, 0.5, 0.4804, 0.5, 0.4706, 0.5, 0.1471, 1.0, 0.1373, 1.0, 0.1373, 1.0, 0.1471, 1.0, 0.3137, 1.0, 0.3039, 1.0, 0.3039, 1.0, 0.3137, 1.0, 0.4804, 1.0, 0.4706, 1.0, 0.4706, 1.0, 0.4804, 1.0, 0.1274, 0.5, 0.1373, 0.5, 0.1373, 0.5, 0.1274, 0.5, 0.2941, 0.5, 0.3039, 0.5, 0.3039, 0.5, 0.2941, 0.5, 0.4608, 0.5, 0.4706, 0.5, 0.4706, 0.5, 0.4608, 0.5, 0.1373, 1.0, 0.1274, 1.0, 0.1274, 1.0, 0.1373, 1.0, 0.3039, 1.0, 0.2941, 1.0, 0.2941, 1.0, 0.3039, 1.0, 0.4706, 1.0, 0.4608, 1.0, 0.4608, 1.0, 0.4706, 1.0, 0.1176, 0.5, 0.1274, 0.5, 0.1274, 0.5, 0.1176, 0.5, 0.3725, 0.5, 0.3824, 0.5, 0.3824, 0.5, 0.3725, 0.5, 0.2059, 0.5, 0.2157, 0.5, 0.2157, 0.5, 0.2059, 0.5, 0.03921, 0.5, 0.04902, 0.5, 0.04902, 0.5, 0.03921, 0.5, 0.3922, 1.0, 0.3824, 1.0, 0.3824, 1.0, 0.3922, 1.0, 0.2255, 1.0, 0.2157, 1.0, 0.2157, 1.0, 0.2255, 1.0, 0.05882, 1.0, 0.04902, 1.0, 0.04902, 1.0, 0.05882, 1.0, 0.3824, 0.5, 0.3922, 0.5, 0.3922, 0.5, 0.3824, 0.5, 0.2157, 0.5, 0.2255, 0.5, 0.2255, 0.5, 0.2157, 0.5, 0.04902, 0.5, 0.05882, 0.5, 0.05882, 0.5, 0.04902, 0.5, 0.402, 1.0, 0.3922, 1.0, 0.3922, 1.0, 0.402, 1.0, 0.2353, 1.0, 0.2255, 1.0, 0.2255, 1.0, 0.2353, 1.0, 0.06863, 1.0, 0.05882, 1.0, 0.05882, 1.0, 0.06863, 1.0, 0.3922, 0.5, 0.402, 0.5, 0.402, 0.5, 0.3922, 0.5, 0.2255, 0.5, 0.2353, 0.5, 0.2353, 0.5, 0.2255, 0.5, 0.05882, 0.5, 0.06863, 0.5, 0.06863, 0.5, 0.05882, 0.5, 0.4118, 1.0, 0.402, 1.0, 0.402, 1.0, 0.4118, 1.0, 0.2451, 1.0, 0.2353, 1.0, 0.2353, 1.0, 0.2451, 1.0, 0.07843, 1.0, 0.06863, 1.0, 0.06863, 1.0, 0.07843, 1.0, 0.402, 0.5, 0.4118, 0.5, 0.4118, 0.5, 0.402, 0.5, 0.2353, 0.5, 0.2451, 0.5, 0.2451, 0.5, 0.2353, 0.5, 0.06863, 0.5, 0.07843, 0.5, 0.07843, 0.5, 0.06863, 0.5, 0.4216, 1.0, 0.4118, 1.0, 0.4118, 1.0, 0.4216, 1.0, 0.2549, 1.0, 0.2451, 1.0, 0.2451, 1.0, 0.2549, 1.0, 0.08823, 1.0, 0.07843, 1.0, 0.07843, 1.0, 0.08823, 1.0, 0.4118, 0.5, 0.4216, 0.5, 0.4216, 0.5, 0.4118, 0.5, 0.2451, 0.5, 0.2549, 0.5, 0.2549, 0.5, 0.2451, 0.5, 0.07843, 0.5, 0.08823, 0.5, 0.08823, 0.5, 0.07843, 0.5, 0.4314, 1.0, 0.4216, 1.0, 0.4216, 1.0, 0.4314, 1.0, 0.2647, 1.0, 0.2549, 1.0, 0.2549, 1.0, 0.2647, 1.0, 0.09804, 1.0, 0.08823, 1.0, 0.08823, 1.0, 0.09804, 1.0, 0.4216, 0.5, 0.4314, 0.5, 0.4314, 0.5, 0.4216, 0.5, 0.2549, 0.5, 0.2647, 0.5, 0.2647, 0.5, 0.2549, 0.5, 0.08823, 0.5, 0.09804, 0.5, 0.09804, 0.5, 0.08823, 0.5, 0.4412, 1.0, 0.4314, 1.0, 0.4314, 1.0, 0.4412, 1.0, 0.2745, 1.0, 0.2647, 1.0, 0.2647, 1.0, 0.2745, 1.0, 0.1078, 1.0, 0.09804, 1.0, 0.09804, 1.0, 0.1078, 1.0, 0.4314, 0.5, 0.4412, 0.5, 0.4412, 0.5, 0.4314, 0.5, 0.2647, 0.5, 0.2745, 0.5, 0.2745, 0.5, 0.2647, 0.5, 0.09804, 0.5, 0.1078, 0.5, 0.1078, 0.5, 0.09804, 0.5, 0.451, 1.0, 0.4412, 1.0, 0.4412, 1.0, 0.451, 1.0, 0.2843, 1.0, 0.2745, 1.0, 0.2745, 1.0, 0.2843, 1.0, 0.1176, 1.0, 0.1078, 1.0, 0.1078, 1.0, 0.1176, 1.0, 0.4412, 0.5, 0.451, 0.5, 0.451, 0.5, 0.4412, 0.5, 0.2745, 0.5, 0.2843, 0.5, 0.2843, 0.5, 0.2745, 0.5, 0.1078, 0.5, 0.1176, 0.5, 0.1176, 0.5, 0.1078, 0.5, 0.4608, 1.0, 0.451, 1.0, 0.451, 1.0, 0.4608, 1.0, 0.2941, 1.0, 0.2843, 1.0, 0.2843, 1.0, 0.2941, 1.0, 0.1274, 1.0, 0.1176, 1.0, 0.1176, 1.0, 0.1274, 1.0, 0.451, 0.5, 0.4608, 0.5, 0.4608, 0.5, 0.451, 0.5, 0.2843, 0.5, 0.2941, 0.5, 0.2941, 0.5, 0.2843, 0.5, 0.1176, 0.5, 0.1274, 0.5, 0.1274, 0.5, 0.1176, 0.5, 0.2157, 1.0, 0.2059, 1.0, 0.2059, 1.0, 0.2157, 1.0, 0.3824, 1.0, 0.3725, 1.0, 0.3725, 1.0, 0.3824, 1.0, 0.02941, 0.5, 0.03921, 0.5, 0.03921, 0.5, 0.02941, 0.5, 0.1961, 0.5, 0.2059, 0.5, 0.2059, 0.5, 0.1961, 0.5, 0.3627, 0.5, 0.3725, 0.5, 0.3725, 0.5, 0.3627, 0.5, 0.03921, 1.0, 0.02941, 1.0, 0.02941, 1.0, 0.03921, 1.0, 0.2059, 1.0, 0.1961, 1.0, 0.1961, 1.0, 0.2059, 1.0, 0.3725, 1.0, 0.3627, 1.0, 0.3627, 1.0, 0.3725, 1.0, 0.01961, 0.5, 0.02941, 0.5, 0.02941, 0.5, 0.01961, 0.5, 0.1863, 0.5, 0.1961, 0.5, 0.1961, 0.5, 0.1863, 0.5, 0.3529, 0.5, 0.3627, 0.5, 0.3627, 0.5, 0.3529, 0.5, 0.02941, 1.0, 0.01961, 1.0, 0.01961, 1.0, 0.02941, 1.0, 0.1961, 1.0, 0.1863, 1.0, 0.1863, 1.0, 0.1961, 1.0, 0.3627, 1.0, 0.3529, 1.0, 0.3529, 1.0, 0.3627, 1.0, 0.009802, 1.0, -1.432e-06, 0.8025, -1.432e-06, 1.0, 0.1765, 0.5, 0.1863, 0.5, 0.1863, 0.5, 0.1765, 0.5, 0.3431, 0.5, 0.3529, 0.5, 0.3529, 0.5, 0.3431, 0.5, 0.01961, 1.0, 0.009802, 1.0, 0.009802, 1.0, 0.01961, 1.0, 0.1863, 1.0, 0.1765, 1.0, 0.1765, 1.0, 0.1863, 1.0, 0.3529, 1.0, 0.3431, 1.0, 0.3431, 1.0, 0.3529, 1.0, 0.0, 0.0, 0.0, 0.0, 0.0, 0.0, 0.0, 0.0, 0.1667, 0.5, 0.1765, 0.5, 0.1765, 0.5, 0.1667, 0.5, 0.3333, 0.5, 0.3431, 0.5, 0.3431, 0.5, 0.3333, 0.5, 0.1765, 1.0, 0.1667, 1.0, 0.1667, 1.0, 0.1765, 1.0, 0.3431, 1.0, 0.3333, 1.0, 0.3333, 1.0, 0.3431, 1.0, 0.1569, 0.5, 0.1667, 0.5, 0.1667, 0.5, 0.1569, 0.5, 0.3235, 0.5, 0.3333, 0.5, 0.3333, 0.5, 0.3235, 0.5, 0.1667, 1.0, 0.1569, 1.0, 0.1569, 1.0, 0.1667, 1.0, 0.3333, 1.0, 0.3235, 1.0, 0.3235, 1.0, 0.3333, 1.0, 0.1471, 0.5, 0.1569, 0.5, 0.1569, 0.5, 0.1471, 0.5, 0.3137, 0.5, 0.3235, 0.5, 0.3235, 0.5, 0.3137, 0.5, 0.1569, 1.0, 0.1471, 1.0, 0.1471, 1.0, 0.1569, 1.0, 0.3235, 1.0, 0.3137, 1.0, 0.3137, 1.0, 0.3235, 1.0, 0.1373, 0.5, 0.1471, 0.5, 0.1471, 0.5, 0.1373, 0.5, 0.3039, 0.5, 0.3137, 0.5, 0.3137, 0.5, 0.3039, 0.5, 0.4706, 0.5, 0.4804, 0.5, 0.4804, 0.5, 0.4706, 0.5, 0.1471, 1.0, 0.1373, 1.0, 0.1373, 1.0, 0.1471, 1.0, 0.3137, 1.0, 0.3039, 1.0, 0.3039, 1.0, 0.3137, 1.0, 0.4804, 1.0, 0.4706, 1.0, 0.4706, 1.0, 0.4804, 1.0, 0.1274, 0.5, 0.1373, 0.5, 0.1373, 0.5, 0.1274, 0.5, 0.2941, 0.5, 0.3039, 0.5, 0.3039, 0.5, 0.2941, 0.5, 0.4608, 0.5, 0.4706, 0.5, 0.4706, 0.5, 0.4608, 0.5, 0.1373, 1.0, 0.1274, 1.0, 0.1274, 1.0, 0.1373, 1.0, 0.3039, 1.0, 0.2941, 1.0, 0.2941, 1.0, 0.3039, 1.0, 0.4706, 1.0, 0.4608, 1.0, 0.4608, 1.0, 0.4706, 1.0, 0.1176, 0.5, 0.1274, 0.5, 0.1274, 0.5, 0.1176, 0.5, 0.3824, 0.5, 0.3922, 0.5, 0.3922, 0.5, 0.3824, 0.5, 0.2157, 0.5, 0.2255, 0.5, 0.2255, 0.5, 0.2157, 0.5, 0.04902, 0.5, 0.05882, 0.5, 0.05882, 0.5, 0.04902, 0.5, 0.402, 1.0, 0.3922, 1.0, 0.3922, 1.0, 0.402, 1.0, 0.2353, 1.0, 0.2255, 1.0, 0.2255, 1.0, 0.2353, 1.0, 0.06863, 1.0, 0.05882, 1.0, 0.05882, 1.0, 0.06863, 1.0, 0.3922, 0.5, 0.402, 0.5, 0.402, 0.5, 0.3922, 0.5, 0.2255, 0.5, 0.2353, 0.5, 0.2353, 0.5, 0.2255, 0.5, 0.05882, 0.5, 0.06863, 0.5, 0.06863, 0.5, 0.05882, 0.5, 0.4118, 1.0, 0.402, 1.0, 0.402, 1.0, 0.4118, 1.0, 0.2451, 1.0, 0.2353, 1.0, 0.2353, 1.0, 0.2451, 1.0, 0.07843, 1.0, 0.06863, 1.0, 0.06863, 1.0, 0.07843, 1.0, 0.402, 0.5, 0.4118, 0.5, 0.4118, 0.5, 0.402, 0.5, 0.2353, 0.5, 0.2451, 0.5, 0.2451, 0.5, 0.2353, 0.5, 0.06863, 0.5, 0.07843, 0.5, 0.07843, 0.5, 0.06863, 0.5, 0.4216, 1.0, 0.4118, 1.0, 0.4118, 1.0, 0.4216, 1.0, 0.2549, 1.0, 0.2451, 1.0, 0.2451, 1.0, 0.2549, 1.0, 0.08823, 1.0, 0.07843, 1.0, 0.07843, 1.0, 0.08823, 1.0, 0.4118, 0.5, 0.4216, 0.5, 0.4216, 0.5, 0.4118, 0.5, 0.2451, 0.5, 0.2549, 0.5, 0.2549, 0.5, 0.2451, 0.5, 0.07843, 0.5, 0.08823, 0.5, 0.08823, 0.5, 0.07843, 0.5, 0.4314, 1.0, 0.4216, 1.0, 0.4216, 1.0, 0.4314, 1.0, 0.2647, 1.0, 0.2549, 1.0, 0.2549, 1.0, 0.2647, 1.0, 0.09804, 1.0, 0.08823, 1.0, 0.08823, 1.0, 0.09804, 1.0, 0.4216, 0.5, 0.4314, 0.5, 0.4314, 0.5, 0.4216, 0.5, 0.2549, 0.5, 0.2647, 0.5, 0.2647, 0.5, 0.2549, 0.5, 0.08823, 0.5, 0.09804, 0.5, 0.09804, 0.5, 0.08823, 0.5, 0.4412, 1.0, 0.4314, 1.0, 0.4314, 1.0, 0.4412, 1.0, 0.2745, 1.0, 0.2647, 1.0, 0.2647, 1.0, 0.2745, 1.0, 0.1078, 1.0, 0.09804, 1.0, 0.09804, 1.0, 0.1078, 1.0, 0.4314, 0.5, 0.4412, 0.5, 0.4412, 0.5, 0.4314, 0.5, 0.2647, 0.5, 0.2745, 0.5, 0.2745, 0.5, 0.2647, 0.5, 0.09804, 0.5, 0.1078, 0.5, 0.1078, 0.5, 0.09804, 0.5, 0.451, 1.0, 0.4412, 1.0, 0.4412, 1.0, 0.451, 1.0, 0.2843, 1.0, 0.2745, 1.0, 0.2745, 1.0, 0.2843, 1.0, 0.1176, 1.0, 0.1078, 1.0, 0.1078, 1.0, 0.1176, 1.0, 0.4412, 0.5, 0.451, 0.5, 0.451, 0.5, 0.4412, 0.5, 0.2745, 0.5, 0.2843, 0.5, 0.2843, 0.5, 0.2745, 0.5, 0.1078, 0.5, 0.1176, 0.5, 0.1176, 0.5, 0.1078, 0.5, 0.4608, 1.0, 0.451, 1.0, 0.451, 1.0, 0.4608, 1.0, 0.2941, 1.0, 0.2843, 1.0, 0.2843, 1.0, 0.2941, 1.0, 0.1274, 1.0, 0.1176, 1.0, 0.1176, 1.0, 0.1274, 1.0, 0.451, 0.5, 0.4608, 0.5, 0.4608, 0.5, 0.451, 0.5, 0.2843, 0.5, 0.2941, 0.5, 0.2941, 0.5, 0.2843, 0.5, 0.1176, 0.5, 0.1274, 0.5, 0.1274, 0.5, 0.1176, 0.5, 0.4706, 1.0, 0.4608, 1.0, 0.4608, 1.0, 0.4706, 1.0, 0.3039, 1.0, 0.2941, 1.0, 0.2941, 1.0, 0.3039, 1.0, 0.1373, 1.0, 0.1274, 1.0, 0.1274, 1.0, 0.1373, 1.0, 0.4608, 0.5, 0.4706, 0.5, 0.4706, 0.5, 0.4608, 0.5, 0.2941, 0.5, 0.3039, 0.5, 0.3039, 0.5, 0.2941, 0.5, 0.1274, 0.5, 0.1373, 0.5, 0.1373, 0.5, 0.1274, 0.5, 0.04902, 1.0, 0.03921, 1.0, 0.03921, 1.0, 0.04902, 1.0, 0.2157, 1.0, 0.2059, 1.0, 0.2059, 1.0, 0.2157, 1.0, 0.3824, 1.0, 0.3725, 1.0, 0.3725, 1.0, 0.3824, 1.0, 0.02941, 0.5, 0.03921, 0.5, 0.03921, 0.5, 0.02941, 0.5, 0.1961, 0.5, 0.2059, 0.5, 0.2059, 0.5, 0.1961, 0.5, 0.3627, 0.5, 0.3725, 0.5, 0.3725, 0.5, 0.3627, 0.5, 0.03921, 1.0, 0.02941, 1.0, 0.02941, 1.0, 0.03921, 1.0, 0.2059, 1.0, 0.1961, 1.0, 0.1961, 1.0, 0.2059, 1.0, 0.3725, 1.0, 0.3627, 1.0, 0.3627, 1.0, 0.3725, 1.0, 0.01961, 0.5, 0.02941, 0.5, 0.02941, 0.5, 0.01961, 0.5, 0.1863, 0.5, 0.1961, 0.5, 0.1961, 0.5, 0.1863, 0.5, 0.3529, 0.5, 0.3627, 0.5, 0.3627, 0.5, 0.3529, 0.5, 0.02941, 1.0, 0.01961, 1.0, 0.01961, 1.0, 0.02941, 1.0, 0.1961, 1.0, 0.1863, 1.0, 0.1863, 1.0, 0.1961, 1.0, 0.3627, 1.0, 0.3529, 1.0, 0.3529, 1.0, 0.3627, 1.0, 0.009802, 0.5, 0.01961, 0.5, 0.01961, 0.5, 0.009802, 0.5, 0.1765, 0.5, 0.1863, 0.5, 0.1863, 0.5, 0.1765, 0.5, 0.3431, 0.5, 0.3529, 0.5, 0.3529, 0.5, 0.3431, 0.5, 0.01961, 1.0, 0.009802, 1.0, 0.009802, 1.0, 0.01961, 1.0, 0.1863, 1.0, 0.1765, 1.0, 0.1765, 1.0, 0.1863, 1.0, 0.3529, 1.0, 0.3431, 1.0, 0.3431, 1.0, 0.3529, 1.0, 0.1667, 0.5, 0.1765, 0.5, 0.1765, 0.5, 0.1667, 0.5, 0.3333, 0.5, 0.3431, 0.5, 0.3431, 0.5, 0.3333, 0.5, 0.1765, 1.0, 0.1667, 1.0, 0.1667, 1.0, 0.1765, 1.0, 0.3431, 1.0, 0.3333, 1.0, 0.3333, 1.0, 0.3431, 1.0, 0.1569, 0.5, 0.1667, 0.5, 0.1667, 0.5, 0.1569, 0.5, 0.3235, 0.5, 0.3333, 0.5, 0.3333, 0.5, 0.3235, 0.5, 0.1667, 1.0, 0.1569, 1.0, 0.1569, 1.0, 0.1667, 1.0, 0.3333, 1.0, 0.3235, 1.0, 0.3235, 1.0, 0.3333, 1.0, 0.1471, 0.5, 0.1569, 0.5, 0.1569, 0.5, 0.1471, 0.5, 0.3137, 0.5, 0.3235, 0.5, 0.3235, 0.5, 0.3137, 0.5, 0.4804, 0.8025, 0.4804, 1.0, 0.4804, 0.5, 0.1569, 1.0, 0.1471, 1.0, 0.1471, 1.0, 0.1569, 1.0, 0.3235, 1.0, 0.3137, 1.0, 0.3137, 1.0, 0.3235, 1.0, 0.1373, 0.5, 0.1471, 0.5, 0.1471, 0.5, 0.1373, 0.5, 0.3039, 0.5, 0.3137, 0.5, 0.3137, 0.5, 0.3039, 0.5, 0.4706, 0.5, 0.4804, 0.5, 0.4804, 0.5, 0.4706, 0.5, 0.1471, 1.0, 0.1373, 1.0, 0.1373, 1.0, 0.1471, 1.0, 0.3137, 1.0, 0.3039, 1.0, 0.3039, 1.0, 0.3137, 1.0, 0.4804, 1.0, 0.4706, 1.0, 0.4706, 1.0, 0.4804, 1.0, 0.1274, 0.5, 0.1373, 0.5, 0.1373, 0.5, 0.1274, 0.5, 0.2941, 0.5, 0.3039, 0.5, 0.3039, 0.5, 0.2941, 0.5, 0.4608, 0.5, 0.4706, 0.5, 0.4706, 0.5, 0.4608, 0.5, 0.1373, 1.0, 0.1274, 1.0, 0.1274, 1.0, 0.1373, 1.0, 0.3039, 1.0, 0.2941, 1.0, 0.2941, 1.0, 0.3039, 1.0, 0.4706, 1.0, 0.4608, 1.0, 0.4608, 1.0, 0.4706, 1.0, 0.2353, 1.0, 0.2255, 1.0, 0.2255, 1.0, 0.2353, 1.0, 0.06863, 1.0, 0.05882, 1.0, 0.05882, 1.0, 0.06863, 1.0, 0.3922, 0.5, 0.402, 0.5, 0.402, 0.5, 0.3922, 0.5, 0.2255, 0.5, 0.2353, 0.5, 0.2353, 0.5, 0.2255, 0.5, 0.05882, 0.5, 0.06863, 0.5, 0.06863, 0.5, 0.05882, 0.5, 0.4118, 1.0, 0.402, 1.0, 0.402, 1.0, 0.4118, 1.0, 0.2451, 1.0, 0.2353, 1.0, 0.2353, 1.0, 0.2451, 1.0, 0.07843, 1.0, 0.06863, 1.0, 0.06863, 1.0, 0.07843, 1.0, 0.402, 0.5, 0.4118, 0.5, 0.4118, 0.5, 0.402, 0.5, 0.2353, 0.5, 0.2451, 0.5, 0.2451, 0.5, 0.2353, 0.5, 0.06863, 0.5, 0.07843, 0.5, 0.07843, 0.5, 0.06863, 0.5, 0.4216, 1.0, 0.4118, 1.0, 0.4118, 1.0, 0.4216, 1.0, 0.2549, 1.0, 0.2451, 1.0, 0.2451, 1.0, 0.2549, 1.0, 0.08823, 1.0, 0.07843, 1.0, 0.07843, 1.0, 0.08823, 1.0, 0.4118, 0.5, 0.4216, 0.5, 0.4216, 0.5, 0.4118, 0.5, 0.2451, 0.5, 0.2549, 0.5, 0.2549, 0.5, 0.2451, 0.5, 0.07843, 0.5, 0.08823, 0.5, 0.08823, 0.5, 0.07843, 0.5, 0.4314, 1.0, 0.4216, 1.0, 0.4216, 1.0, 0.4314, 1.0, 0.2647, 1.0, 0.2549, 1.0, 0.2549, 1.0, 0.2647, 1.0, 0.09804, 1.0, 0.08823, 1.0, 0.08823, 1.0, 0.09804, 1.0, 0.4216, 0.5, 0.4314, 0.5, 0.4314, 0.5, 0.4216, 0.5, 0.2549, 0.5, 0.2647, 0.5, 0.2647, 0.5, 0.2549, 0.5, 0.08823, 0.5, 0.09804, 0.5, 0.09804, 0.5, 0.08823, 0.5, 0.4412, 1.0, 0.4314, 1.0, 0.4314, 1.0, 0.4412, 1.0, 0.2745, 1.0, 0.2647, 1.0, 0.2647, 1.0, 0.2745, 1.0, 0.1078, 1.0, 0.09804, 1.0, 0.09804, 1.0, 0.1078, 1.0, 0.4314, 0.5, 0.4412, 0.5, 0.4412, 0.5, 0.4314, 0.5, 0.2647, 0.5, 0.2745, 0.5, 0.2745, 0.5, 0.2647, 0.5, 0.09804, 0.5, 0.1078, 0.5, 0.1078, 0.5, 0.09804, 0.5, 0.451, 1.0, 0.4412, 1.0, 0.4412, 1.0, 0.451, 1.0, 0.2843, 1.0, 0.2745, 1.0, 0.2745, 1.0, 0.2843, 1.0, 0.1176, 1.0, 0.1078, 1.0, 0.1078, 1.0, 0.1176, 1.0, 0.4412, 0.5, 0.451, 0.5, 0.451, 0.5, 0.4412, 0.5, 0.2745, 0.5, 0.2843, 0.5, 0.2843, 0.5, 0.2745, 0.5, 0.1078, 0.5, 0.1176, 0.5, 0.1176, 0.5, 0.1078, 0.5, 0.4608, 1.0, 0.451, 1.0, 0.451, 1.0, 0.4608, 1.0, 0.2941, 1.0, 0.2843, 1.0, 0.2843, 1.0, 0.2941, 1.0, 0.1274, 1.0, 0.1176, 1.0, 0.1176, 1.0, 0.1274, 1.0, 0.451, 0.5, 0.4608, 0.5, 0.4608, 0.5, 0.451, 0.5, 0.2843, 0.5, 0.2941, 0.5, 0.2941, 0.5, 0.2843, 0.5, 0.1176, 0.5, 0.1274, 0.5, 0.1274, 0.5, 0.1176, 0.5, 0.4706, 1.0, 0.4608, 1.0, 0.4608, 1.0, 0.4706, 1.0, 0.3039, 1.0, 0.2941, 1.0, 0.2941, 1.0, 0.3039, 1.0, 0.1373, 1.0, 0.1274, 1.0, 0.1274, 1.0, 0.1373, 1.0, 0.4608, 0.5, 0.4706, 0.5, 0.4706, 0.5, 0.4608, 0.5, 0.2941, 0.5, 0.3039, 0.5, 0.3039, 0.5, 0.2941, 0.5, 0.1274, 0.5, 0.1373, 0.5, 0.1373, 0.5, 0.1274, 0.5, 0.4804, 1.0, 0.4706, 1.0, 0.4706, 1.0, 0.4804, 1.0, 0.3137, 1.0, 0.3039, 1.0, 0.3039, 1.0, 0.3137, 1.0, 0.1471, 1.0, 0.1373, 1.0, 0.1373, 1.0, 0.1471, 1.0, 0.4706, 0.5, 0.4804, 0.5, 0.4804, 0.5, 0.4706, 0.5, 0.05882, 1.0, 0.04902, 1.0, 0.04902, 1.0, 0.05882, 1.0, 0.2255, 1.0, 0.2157, 1.0, 0.2157, 1.0, 0.2255, 1.0, 0.3922, 1.0, 0.3824, 1.0, 0.3824, 1.0, 0.3922, 1.0, 0.03921, 0.5, 0.04902, 0.5, 0.04902, 0.5, 0.03921, 0.5, 0.2059, 0.5, 0.2157, 0.5, 0.2157, 0.5, 0.2059, 0.5, 0.3725, 0.5, 0.3824, 0.5, 0.3824, 0.5, 0.3725, 0.5, 0.04902, 1.0, 0.03921, 1.0, 0.03921, 1.0, 0.04902, 1.0, 0.2157, 1.0, 0.2059, 1.0, 0.2059, 1.0, 0.2157, 1.0, 0.3824, 1.0, 0.3725, 1.0, 0.3725, 1.0, 0.3824, 1.0, 0.02941, 0.5, 0.03921, 0.5, 0.03921, 0.5, 0.02941, 0.5, 0.1961, 0.5, 0.2059, 0.5, 0.2059, 0.5, 0.1961, 0.5, 0.3627, 0.5, 0.3725, 0.5, 0.3725, 0.5, 0.3627, 0.5, 0.03921, 1.0, 0.02941, 1.0, 0.02941, 1.0, 0.03921, 1.0, 0.2059, 1.0, 0.1961, 1.0, 0.1961, 1.0, 0.2059, 1.0, 0.3725, 1.0, 0.3627, 1.0, 0.3627, 1.0, 0.3725, 1.0, 0.01961, 0.5, 0.02941, 0.5, 0.02941, 0.5, 0.01961, 0.5, 0.1863, 0.5, 0.1961, 0.5, 0.1961, 0.5, 0.1863, 0.5, 0.3529, 0.5, 0.3627, 0.5, 0.3627, 0.5, 0.3529, 0.5, 0.02941, 1.0, 0.01961, 1.0, 0.01961, 1.0, 0.02941, 1.0, 0.1961, 1.0, 0.1863, 1.0, 0.1863, 1.0, 0.1961, 1.0, 0.3627, 1.0, 0.3529, 1.0, 0.3529, 1.0, 0.3627, 1.0, 0.009802, 0.5, 0.01961, 0.5, 0.01961, 0.5, 0.009802, 0.5, 0.1765, 0.5, 0.1863, 0.5, 0.1863, 0.5, 0.1765, 0.5, 0.3431, 0.5, 0.3529, 0.5, 0.3529, 0.5, 0.3431, 0.5, 0.01961, 1.0, 0.009802, 1.0, 0.009802, 1.0, 0.01961, 1.0, 0.1863, 1.0, 0.1765, 1.0, 0.1765, 1.0, 0.1863, 1.0, 0.3529, 1.0, 0.3431, 1.0, 0.3431, 1.0, 0.3529, 1.0, 0.1667, 0.5, 0.1765, 0.5, 0.1765, 0.5, 0.1667, 0.5, 0.3333, 0.5, 0.3431, 0.5, 0.3431, 0.5, 0.3333, 0.5, 0.1765, 1.0, 0.1667, 1.0, 0.1667, 1.0, 0.1765, 1.0, 0.3431, 1.0, 0.3333, 1.0, 0.3333, 1.0, 0.3431, 1.0, 0.5, 0.8025, 0.5, 1.0, 0.5, 1.0, 0.5, 0.8025, 0.1569, 0.5, 0.1667, 0.5, 0.1667, 0.5, 0.1569, 0.5, 0.3235, 0.5, 0.3333, 0.5, 0.3333, 0.5, 0.3235, 0.5, 0.4902, 0.5, 0.5, 0.5, 0.5, 0.5, 0.4902, 0.5, 0.1667, 1.0, 0.1569, 1.0, 0.1569, 1.0, 0.1667, 1.0, 0.3333, 1.0, 0.3235, 1.0, 0.3235, 1.0, 0.3333, 1.0, 0.5, 1.0, 0.4902, 1.0, 0.4902, 1.0, 0.5, 1.0, 0.1471, 0.5, 0.1569, 0.5, 0.1569, 0.5, 0.1471, 0.5, 0.3137, 0.5, 0.3235, 0.5, 0.3235, 0.5, 0.3137, 0.5, 0.4804, 0.5, 0.4902, 0.5, 0.4902, 0.5, 0.4804, 0.5, 0.1569, 1.0, 0.1471, 1.0, 0.1471, 1.0, 0.1569, 1.0, 0.3235, 1.0, 0.3137, 1.0, 0.3137, 1.0, 0.3235, 1.0, 0.4902, 1.0, 0.4804, 1.0, 0.4804, 1.0, 0.4902, 1.0, 0.1373, 0.5, 0.1471, 0.5, 0.1471, 0.5, 0.1373, 0.5, 0.3039, 0.5, 0.3137, 0.5, 0.3137, 0.5, 0.3039, 0.5, 0.4706, 0.5, 0.4804, 0.5, 0.4804, 0.5, 0.4706, 0.5, 0.1471, 1.0, 0.1373, 1.0, 0.1373, 1.0, 0.1471, 1.0, 0.3137, 1.0, 0.3039, 1.0, 0.3039, 1.0, 0.3137, 1.0, 0.4804, 1.0, 0.4706, 1.0, 0.4706, 1.0, 0.4804, 1.0, 0.5, 0.8025, 0.5, 1.0, 0.4902, 1.0, 0.4902, 0.8025, 0.4902, 0.8025, 0.4902, 1.0, 0.4804, 1.0, 0.4804, 0.8025, 0.4804, 0.8025, 0.4804, 1.0, 0.4706, 1.0, 0.4706, 0.8025, 0.4706, 0.8025, 0.4706, 1.0, 0.4608, 1.0, 0.4608, 0.8025, 0.4608, 0.8025, 0.4608, 1.0, 0.451, 1.0, 0.451, 0.8025, 0.451, 0.8025, 0.451, 1.0, 0.4412, 1.0, 0.4412, 0.8025, 0.4412, 0.8025, 0.4412, 1.0, 0.4314, 1.0, 0.4314, 0.8025, 0.4314, 0.8025, 0.4314, 1.0, 0.4216, 1.0, 0.4216, 0.8025, 0.4216, 0.8025, 0.4216, 1.0, 0.4118, 1.0, 0.4118, 0.8025, 0.4118, 0.8025, 0.4118, 1.0, 0.402, 1.0, 0.402, 0.8025, 0.402, 0.8025, 0.402, 1.0, 0.3922, 1.0, 0.3922, 0.8025, 0.3922, 0.8025, 0.3922, 1.0, 0.3824, 1.0, 0.3824, 0.8025, 0.3824, 0.8025, 0.3824, 1.0, 0.3725, 1.0, 0.3725, 0.8025, 0.3725, 0.8025, 0.3725, 1.0, 0.3627, 1.0, 0.3627, 0.8025, 0.3627, 0.8025, 0.3627, 1.0, 0.3529, 1.0, 0.3529, 0.8025, 0.3529, 0.8025, 0.3529, 1.0, 0.3431, 1.0, 0.3431, 0.8025, 0.3431, 0.8025, 0.3431, 1.0, 0.3333, 1.0, 0.3333, 0.8025, 0.3333, 0.8025, 0.3333, 1.0, 0.3235, 1.0, 0.3235, 0.8025, 0.3235, 0.8025, 0.3235, 1.0, 0.3137, 1.0, 0.3137, 0.8025, 0.3137, 0.8025, 0.3137, 1.0, 0.3039, 1.0, 0.3039, 0.8025, 0.3039, 0.8025, 0.3039, 1.0, 0.2941, 1.0, 0.2941, 0.8025, 0.2941, 0.8025, 0.2941, 1.0, 0.2843, 1.0, 0.2843, 0.8025, 0.2843, 0.8025, 0.2843, 1.0, 0.2745, 1.0, 0.2745, 0.8025, 0.2745, 0.8025, 0.2745, 1.0, 0.2647, 1.0, 0.2647, 0.8025, 0.2647, 0.8025, 0.2647, 1.0, 0.2549, 1.0, 0.2549, 0.8025, 0.2549, 0.8025, 0.2549, 1.0, 0.2451, 1.0, 0.2451, 0.8025, 0.2451, 0.8025, 0.2451, 1.0, 0.2353, 1.0, 0.2353, 0.8025, 0.2353, 0.8025, 0.2353, 1.0, 0.2255, 1.0, 0.2255, 0.8025, 0.2255, 0.8025, 0.2255, 1.0, 0.2157, 1.0, 0.2157, 0.8025, 0.2157, 0.8025, 0.2157, 1.0, 0.2059, 1.0, 0.2059, 0.8025, 0.2059, 0.8025, 0.2059, 1.0, 0.1961, 1.0, 0.1961, 0.8025, 0.1961, 0.8025, 0.1961, 1.0, 0.1863, 1.0, 0.1863, 0.8025, 0.1863, 0.8025, 0.1863, 1.0, 0.1765, 1.0, 0.1765, 0.8025, 0.1765, 0.8025, 0.1765, 1.0, 0.1667, 1.0, 0.1667, 0.8025, 0.1667, 0.8025, 0.1667, 1.0, 0.1569, 1.0, 0.1569, 0.8025, 0.1569, 0.8025, 0.1569, 1.0, 0.1471, 1.0, 0.1471, 0.8025, 0.1471, 0.8025, 0.1471, 1.0, 0.1373, 1.0, 0.1373, 0.8025, 0.1373, 0.8025, 0.1373, 1.0, 0.1274, 1.0, 0.1274, 0.8025, 0.1274, 0.8025, 0.1274, 1.0, 0.1176, 1.0, 0.1176, 0.8025, 0.1176, 0.8025, 0.1176, 1.0, 0.1078, 1.0, 0.1078, 0.8025, 0.1078, 0.8025, 0.1078, 1.0, 0.09804, 1.0, 0.09804, 0.8025, 0.09804, 0.8025, 0.09804, 1.0, 0.08823, 1.0, 0.08823, 0.8025, 0.08823, 0.8025, 0.08823, 1.0, 0.07843, 1.0, 0.07843, 0.8025, 0.07843, 0.8025, 0.07843, 1.0, 0.06863, 1.0, 0.06863, 0.8025, 0.06863, 0.8025, 0.06863, 1.0, 0.05882, 1.0, 0.05882, 0.8025, 0.05882, 0.8025, 0.05882, 1.0, 0.04902, 1.0, 0.04902, 0.8025, 0.04902, 0.8025, 0.04902, 1.0, 0.03921, 1.0, 0.03921, 0.8025, 0.03921, 0.8025, 0.03921, 1.0, 0.02941, 1.0, 0.02941, 0.8025, 0.02941, 0.8025, 0.02941, 1.0, 0.01961, 1.0, 0.01961, 0.8025, 0.01961, 0.8025, 0.01961, 1.0, 0.009802, 1.0, 0.009802, 0.8025, 0.009802, 0.8025, 0.009802, 1.0, -1.432e-06, 1.0, -1.432e-06, 0.8025, 0.402, 1.0, 0.3922, 1.0, 0.3922, 1.0, 0.402, 1.0, 0.04902, 0.5, 0.05882, 0.5, 0.05882, 0.5, 0.04902, 0.5, 0.2157, 0.5, 0.2255, 0.5, 0.2255, 0.5, 0.2157, 0.5, 0.3824, 0.5, 0.3922, 0.5, 0.3922, 0.5, 0.3824, 0.5, 0.05882, 1.0, 0.04902, 1.0, 0.04902, 1.0, 0.05882, 1.0, 0.2255, 1.0, 0.2157, 1.0, 0.2157, 1.0, 0.2255, 1.0, 0.3922, 1.0, 0.3824, 1.0, 0.3824, 1.0, 0.3922, 1.0, 0.03921, 0.5, 0.04902, 0.5, 0.04902, 0.5, 0.03921, 0.5, 0.2059, 0.5, 0.2157, 0.5, 0.2157, 0.5, 0.2059, 0.5, 0.3725, 0.5, 0.3824, 0.5, 0.3824, 0.5, 0.3725, 0.5, 0.04902, 1.0, 0.03921, 1.0, 0.03921, 1.0, 0.04902, 1.0, 0.2157, 1.0, 0.2059, 1.0, 0.2059, 1.0, 0.2157, 1.0, 0.3824, 1.0, 0.3725, 1.0, 0.3725, 1.0, 0.3824, 1.0, 0.02941, 0.5, 0.03921, 0.5, 0.03921, 0.5, 0.02941, 0.5, 0.1961, 0.5, 0.2059, 0.5, 0.2059, 0.5, 0.1961, 0.5, 0.3627, 0.5, 0.3725, 0.5, 0.3725, 0.5, 0.3627, 0.5, 0.03921, 1.0, 0.02941, 1.0, 0.02941, 1.0, 0.03921, 1.0, 0.2059, 1.0, 0.1961, 1.0, 0.1961, 1.0, 0.2059, 1.0, 0.3725, 1.0, 0.3627, 1.0, 0.3627, 1.0, 0.3725, 1.0, 0.01961, 0.5, 0.02941, 0.5, 0.02941, 0.5, 0.01961, 0.5, 0.1863, 0.5, 0.1961, 0.5, 0.1961, 0.5, 0.1863, 0.5, 0.3529, 0.5, 0.3627, 0.5, 0.3627, 0.5, 0.3529, 0.5, 0.02941, 1.0, 0.01961, 1.0, 0.01961, 1.0, 0.02941, 1.0, 0.1961, 1.0, 0.1863, 1.0, 0.1863, 1.0, 0.1961, 1.0, 0.3627, 1.0, 0.3529, 1.0, 0.3529, 1.0, 0.3627, 1.0, 0.009802, 0.5, 0.01961, 0.5, 0.01961, 0.5, 0.009802, 0.5, 0.1765, 0.5, 0.1863, 0.5, 0.1863, 0.5, 0.1765, 0.5, 0.3431, 0.5, 0.3529, 0.5, 0.3529, 0.5, 0.3431, 0.5, 0.01961, 1.0, 0.009802, 1.0, 0.009802, 1.0, 0.01961, 1.0, 0.1863, 1.0, 0.1765, 1.0, 0.1765, 1.0, 0.1863, 1.0, 0.3529, 1.0, 0.3431, 1.0, 0.3431, 1.0, 0.3529, 1.0, 0.1667, 0.5, 0.1765, 0.5, 0.1765, 0.5, 0.1667, 0.5, 0.3333, 0.5, 0.3431, 0.5, 0.3431, 0.5, 0.3333, 0.5, -1.432e-06, 1.0, -1.432e-06, 1.0, 0.009802, 1.0, 0.009802, 1.0, 0.009802, 1.0, 0.009802, 1.0, 0.1765, 1.0, 0.1667, 1.0, 0.1667, 1.0, 0.1765, 1.0, 0.3431, 1.0, 0.3333, 1.0, 0.3333, 1.0, 0.3431, 1.0, -1.432e-06, 1.0, -1.432e-06, 0.8025, -1.432e-06, 0.5, -1.432e-06, 0.5, -1.432e-06, 0.8025, -1.432e-06, 1.0, 0.5, 0.8025, 0.5, 1.0, 0.5, 1.0, 0.5, 0.8025, 0.1569, 0.5, 0.1667, 0.5, 0.1667, 0.5, 0.1569, 0.5, 0.3235, 0.5, 0.3333, 0.5, 0.3333, 0.5, 0.3235, 0.5, 0.4902, 0.5, 0.5, 0.5, 0.5, 0.5, 0.4902, 0.5, 0.1667, 1.0, 0.1569, 1.0, 0.1569, 1.0, 0.1667, 1.0, 0.3333, 1.0, 0.3235, 1.0, 0.3235, 1.0, 0.3333, 1.0, 0.5, 1.0, 0.4902, 1.0, 0.4902, 1.0, 0.5, 1.0, 0.1471, 0.5, 0.1569, 0.5, 0.1569, 0.5, 0.1471, 0.5, 0.3137, 0.5, 0.3235, 0.5, 0.3235, 0.5, 0.3137, 0.5, 0.4804, 0.5, 0.4902, 0.5, 0.4902, 0.5, 0.4804, 0.5, 0.1569, 1.0, 0.1471, 1.0, 0.1471, 1.0, 0.1569, 1.0, 0.3235, 1.0, 0.3137, 1.0, 0.3137, 1.0, 0.3235, 1.0, 0.4902, 1.0, 0.4804, 1.0, 0.4804, 1.0, 0.4902, 1.0, 0.1373, 0.5, 0.1471, 0.5, 0.1471, 0.5, 0.1373, 0.5, 0.3039, 0.5, 0.3137, 0.5, 0.3137, 0.5, 0.3039, 0.5, 0.5, 0.5, 0.5, 0.8025, 0.5, 0.8025, 0.5, 0.5, 0.009802, 0.5, 0.009802, 0.5, 0.009802, 0.5, 0.009802, 0.5, -1.432e-06, 0.5, -1.432e-06, 0.5, 0.009802, 0.5, 0.009802, 0.8025, -1.432e-06, 0.8025, -1.432e-06, 0.5, 0.01961, 0.5, 0.01961, 0.8025, 0.009802, 0.8025, 0.009802, 0.5, 0.02941, 0.5, 0.02941, 0.8025, 0.01961, 0.8025, 0.01961, 0.5, 0.03921, 0.5, 0.03921, 0.8025, 0.02941, 0.8025, 0.02941, 0.5, 0.04902, 0.5, 0.04902, 0.8025, 0.03921, 0.8025, 0.03921, 0.5, 0.05882, 0.5, 0.05882, 0.8025, 0.04902, 0.8025, 0.04902, 0.5, 0.06863, 0.5, 0.06863, 0.8025, 0.05882, 0.8025, 0.05882, 0.5, 0.07843, 0.5, 0.07843, 0.8025, 0.06863, 0.8025, 0.06863, 0.5, 0.08823, 0.5, 0.08823, 0.8025, 0.07843, 0.8025, 0.07843, 0.5, 0.09804, 0.5, 0.09804, 0.8025, 0.08823, 0.8025, 0.08823, 0.5, 0.1078, 0.5, 0.1078, 0.8025, 0.09804, 0.8025, 0.09804, 0.5, 0.1176, 0.5, 0.1176, 0.8025, 0.1078, 0.8025, 0.1078, 0.5, 0.1274, 0.5, 0.1274, 0.8025, 0.1176, 0.8025, 0.1176, 0.5, 0.1373, 0.5, 0.1373, 0.8025, 0.1274, 0.8025, 0.1274, 0.5, 0.1471, 0.5, 0.1471, 0.8025, 0.1373, 0.8025, 0.1373, 0.5, 0.1569, 0.5, 0.1569, 0.8025, 0.1471, 0.8025, 0.1471, 0.5, 0.1667, 0.5, 0.1667, 0.8025, 0.1569, 0.8025, 0.1569, 0.5, 0.1765, 0.5, 0.1765, 0.8025, 0.1667, 0.8025, 0.1667, 0.5, 0.1863, 0.5, 0.1863, 0.8025, 0.1765, 0.8025, 0.1765, 0.5, 0.1961, 0.5, 0.1961, 0.8025, 0.1863, 0.8025, 0.1863, 0.5, 0.2059, 0.5, 0.2059, 0.8025, 0.1961, 0.8025, 0.1961, 0.5, 0.2157, 0.5, 0.2157, 0.8025, 0.2059, 0.8025, 0.2059, 0.5, 0.2255, 0.5, 0.2255, 0.8025, 0.2157, 0.8025, 0.2157, 0.5, 0.2353, 0.5, 0.2353, 0.8025, 0.2255, 0.8025, 0.2255, 0.5, 0.2451, 0.5, 0.2451, 0.8025, 0.2353, 0.8025, 0.2353, 0.5, 0.2549, 0.5, 0.2549, 0.8025, 0.2451, 0.8025, 0.2451, 0.5, 0.2647, 0.5, 0.2647, 0.8025, 0.2549, 0.8025, 0.2549, 0.5, 0.2745, 0.5, 0.2745, 0.8025, 0.2647, 0.8025, 0.2647, 0.5, 0.2843, 0.5, 0.2843, 0.8025, 0.2745, 0.8025, 0.2745, 0.5, 0.2941, 0.5, 0.2941, 0.8025, 0.2843, 0.8025, 0.2843, 0.5, 0.3039, 0.5, 0.3039, 0.8025, 0.2941, 0.8025, 0.2941, 0.5, 0.3137, 0.5, 0.3137, 0.8025, 0.3039, 0.8025, 0.3039, 0.5, 0.3235, 0.5, 0.3235, 0.8025, 0.3137, 0.8025, 0.3137, 0.5, 0.3333, 0.5, 0.3333, 0.8025, 0.3235, 0.8025, 0.3235, 0.5, 0.3431, 0.5, 0.3431, 0.8025, 0.3333, 0.8025, 0.3333, 0.5, 0.3529, 0.5, 0.3529, 0.8025, 0.3431, 0.8025, 0.3431, 0.5, 0.3627, 0.5, 0.3627, 0.8025, 0.3529, 0.8025, 0.3529, 0.5, 0.3725, 0.5, 0.3725, 0.8025, 0.3627, 0.8025, 0.3627, 0.5, 0.3824, 0.5, 0.3824, 0.8025, 0.3725, 0.8025, 0.3725, 0.5, 0.3922, 0.5, 0.3922, 0.8025, 0.3824, 0.8025, 0.3824, 0.5, 0.402, 0.5, 0.402, 0.8025, 0.3922, 0.8025, 0.3922, 0.5, 0.4118, 0.5, 0.4118, 0.8025, 0.402, 0.8025, 0.402, 0.5, 0.4216, 0.5, 0.4216, 0.8025, 0.4118, 0.8025, 0.4118, 0.5, 0.4314, 0.5, 0.4314, 0.8025, 0.4216, 0.8025, 0.4216, 0.5, 0.4412, 0.5, 0.4412, 0.8025, 0.4314, 0.8025, 0.4314, 0.5, 0.451, 0.5, 0.451, 0.8025, 0.4412, 0.8025, 0.4412, 0.5, 0.4608, 0.5, 0.4608, 0.8025, 0.451, 0.8025, 0.451, 0.5, 0.4706, 0.5, 0.4706, 0.8025, 0.4608, 0.8025, 0.4608, 0.5, 0.4804, 0.5, 0.4804, 0.8025, 0.4706, 0.8025, 0.4706, 0.5, 0.4902, 0.5, 0.4902, 0.8025, 0.4804, 0.8025, 0.4804, 0.5, 0.5, 0.5, 0.5, 0.8025, 0.4902, 0.8025, 0.4902, 0.5, 0.5, 0.5, 0.5, 0.8025, 0.5, 0.8025, 0.5, 0.5, 0.01961, 0.5, 0.009802, 0.5, 0.009802, 0.8025, 0.01961, 0.8025, 0.02941, 0.5, 0.01961, 0.5, 0.01961, 0.8025, 0.02941, 0.8025, 0.03921, 0.5, 0.02941, 0.5, 0.02941, 0.8025, 0.03921, 0.8025, 0.04902, 0.5, 0.03921, 0.5, 0.03921, 0.8025, 0.04902, 0.8025, 0.05882, 0.5, 0.04902, 0.5, 0.04902, 0.8025, 0.05882, 0.8025, 0.06863, 0.5, 0.05882, 0.5, 0.05882, 0.8025, 0.06863, 0.8025, 0.07843, 0.5, 0.06863, 0.5, 0.06863, 0.8025, 0.07843, 0.8025, 0.08823, 0.5, 0.07843, 0.5, 0.07843, 0.8025, 0.08823, 0.8025, 0.09804, 0.5, 0.08823, 0.5, 0.08823, 0.8025, 0.09804, 0.8025, 0.1078, 0.5, 0.09804, 0.5, 0.09804, 0.8025, 0.1078, 0.8025, 0.1176, 0.5, 0.1078, 0.5, 0.1078, 0.8025, 0.1176, 0.8025, 0.1274, 0.5, 0.1176, 0.5, 0.1176, 0.8025, 0.1274, 0.8025, 0.1373, 0.5, 0.1274, 0.5, 0.1274, 0.8025, 0.1373, 0.8025, 0.1471, 0.5, 0.1373, 0.5, 0.1373, 0.8025, 0.1471, 0.8025, 0.1569, 0.5, 0.1471, 0.5, 0.1471, 0.8025, 0.1569, 0.8025, 0.1667, 0.5, 0.1569, 0.5, 0.1569, 0.8025, 0.1667, 0.8025, 0.1765, 0.5, 0.1667, 0.5, 0.1667, 0.8025, 0.1765, 0.8025, 0.1863, 0.5, 0.1765, 0.5, 0.1765, 0.8025, 0.1863, 0.8025, 0.1961, 0.5, 0.1863, 0.5, 0.1863, 0.8025, 0.1961, 0.8025, 0.2059, 0.5, 0.1961, 0.5, 0.1961, 0.8025, 0.2059, 0.8025, 0.2157, 0.5, 0.2059, 0.5, 0.2059, 0.8025, 0.2157, 0.8025, 0.2255, 0.5, 0.2157, 0.5, 0.2157, 0.8025, 0.2255, 0.8025, 0.2353, 0.5, 0.2255, 0.5, 0.2255, 0.8025, 0.2353, 0.8025, 0.2451, 0.5, 0.2353, 0.5, 0.2353, 0.8025, 0.2451, 0.8025, 0.2549, 0.5, 0.2451, 0.5, 0.2451, 0.8025, 0.2549, 0.8025, 0.2647, 0.5, 0.2549, 0.5, 0.2549, 0.8025, 0.2647, 0.8025, 0.2745, 0.5, 0.2647, 0.5, 0.2647, 0.8025, 0.2745, 0.8025, 0.2843, 0.5, 0.2745, 0.5, 0.2745, 0.8025, 0.2843, 0.8025, 0.2941, 0.5, 0.2843, 0.5, 0.2843, 0.8025, 0.2941, 0.8025, 0.3039, 0.5, 0.2941, 0.5, 0.2941, 0.8025, 0.3039, 0.8025, 0.3137, 0.5, 0.3039, 0.5, 0.3039, 0.8025, 0.3137, 0.8025, 0.3235, 0.5, 0.3137, 0.5, 0.3137, 0.8025, 0.3235, 0.8025, 0.3333, 0.5, 0.3235, 0.5, 0.3235, 0.8025, 0.3333, 0.8025, 0.3431, 0.5, 0.3333, 0.5, 0.3333, 0.8025, 0.3431, 0.8025, 0.3529, 0.5, 0.3431, 0.5, 0.3431, 0.8025, 0.3529, 0.8025, 0.3627, 0.5, 0.3529, 0.5, 0.3529, 0.8025, 0.3627, 0.8025, 0.3725, 0.5, 0.3627, 0.5, 0.3627, 0.8025, 0.3725, 0.8025, 0.3824, 0.5, 0.3725, 0.5, 0.3725, 0.8025, 0.3824, 0.8025, 0.3922, 0.5, 0.3824, 0.5, 0.3824, 0.8025, 0.3922, 0.8025, 0.402, 0.5, 0.3922, 0.5, 0.3922, 0.8025, 0.402, 0.8025, 0.4118, 0.5, 0.402, 0.5, 0.402, 0.8025, 0.4118, 0.8025, 0.4216, 0.5, 0.4118, 0.5, 0.4118, 0.8025, 0.4216, 0.8025, 0.4314, 0.5, 0.4216, 0.5, 0.4216, 0.8025, 0.4314, 0.8025, 0.4412, 0.5, 0.4314, 0.5, 0.4314, 0.8025, 0.4412, 0.8025, 0.451, 0.5, 0.4412, 0.5, 0.4412, 0.8025, 0.451, 0.8025, 0.4608, 0.5, 0.451, 0.5, 0.451, 0.8025, 0.4608, 0.8025, 0.4706, 0.5, 0.4608, 0.5, 0.4608, 0.8025, 0.4706, 0.8025, 0.4804, 0.5, 0.4706, 0.5, 0.4706, 0.8025, 0.4804, 0.8025, 0.0, 0.0, 0.0, 0.0, 0.0, 0.0, 0.0, 0.0, 0.0, 0.0, 0.0, 0.0, 0.0, 0.0, 0.0, 0.0, 0.0, 0.0, 0.0, 0.0, 0.0, 0.0, 0.0, 0.0, 0.0, 0.0, 0.0, 0.0, 0.0, 0.0, 0.0, 0.0, 0.0, 0.0, 0.0, 0.0, 0.0, 0.0, 0.0, 0.0, 0.0, 0.0, 0.0, 0.0, 0.0, 0.0, 0.0, 0.0, 0.0, 0.0, 0.0, 0.0, 0.0, 0.0, 0.0, 0.0, 0.0, 0.0, 0.0, 0.0, 0.0, 0.0, 0.0, 0.0, 0.0, 0.0, 0.0, 0.0, 0.0, 0.0, 0.0, 0.0, 0.0, 0.0, 0.0, 0.0, 0.0, 0.0, 0.0, 0.0, 0.0, 0.0, 0.0, 0.0, 0.0, 0.0, 0.0, 0.0, 0.0, 0.0, 0.0, 0.0, 0.0, 0.0, 0.0, 0.0, 0.0, 0.0, 0.0, 0.0, 0.0, 0.0, 0.0, 0.0, 0.125, 0.5, 0.375, 0.5, 0.375, 0.75, 0.125, 0.75, 0.625, 0.75, 0.625, 0.5, 0.625, 0.5, 0.625, 0.75, 0.625, 0.5, 0.875, 0.5, 0.875, 0.75, 0.625, 0.75, 0.625, 0.25, 0.625, 0.0, 0.625, 0.0, 0.625, 0.25, 0.625, 1.0, 0.625, 0.75, 0.625, 0.75, 0.625, 1.0, 0.375, 0.75, 0.5, 0.75, 0.5, 1.0, 0.375, 1.0, 0.375, 0.5, 0.5, 0.5, 0.5, 0.75, 0.375, 0.75, 0.375, 0.0, 0.5, 0.0, 0.5, 0.25, 0.375, 0.25, 0.5, 0.75, 0.5625, 0.75, 0.5625, 1.0, 0.5, 1.0, 0.5, 0.5, 0.5625, 0.5, 0.5625, 0.75, 0.5, 0.75, 0.5, 0.0, 0.5625, 0.0, 0.5625, 0.25, 0.5, 0.25, 0.5625, 0.75, 0.5625, 0.5, 0.625, 0.5, 0.625, 0.75, 0.5625, 0.25, 0.5625, 0.0, 0.625, 0.0, 0.625, 0.25, 0.5625, 0.0, 0.5625, 0.75, 0.625, 0.75, 0.625, 0.0, 0.5, 0.25, 0.5625, 0.25, 0.375, 0.25, 0.5, 0.5, 0.625, 0.5, 0.5625, 0.5])
me_cylinder_003.use_remesh_fix_poles = True
me_cylinder_003.use_remesh_preserve_attributes = False
me_cylinder_003.use_mirror_vertex_groups = False
me_cylinder_003.update()

# ---- objects
ob_cylinder_001 = bpy.data.objects.new('Cylinder.001', me_cylinder_003)

# ---- transforms, parenting, visibility, modifiers, constraints
ob_cylinder_001.location = (-0.07301, 3.179, -0.1336)
ob_cylinder_001.rotation_euler = (0.0, 0.0, -1.571)
ob_cylinder_001.scale = (1.0, 1.02, 1.0)
ob_cylinder_001.lineart.crease_threshold = 0.0

# ---- collection membership
col_collection.objects.link(ob_cylinder_001)

# ---- scene / render settings (as saved in the file)
scene.frame_start = 1; scene.frame_end = 250; scene.frame_set(1)
scene.render.engine = 'BLENDER_EEVEE_NEXT'
scene.cycles.use_denoising = False
scene.cycles.samples = 128
scene.cycles.sampling_pattern = 'TABULATED_SOBOL'
scene.cycles.use_adaptive_sampling = False
scene.cycles.use_light_tree = False
scene.view_settings.view_transform = 'Filmic'
bpy.context.view_layer.update()

# ---- added for rendering (the .blend has no active camera and no usable light): camera, sun
cam_auto = bpy.data.cameras.new('AutoCamera')
cam_auto.lens = 50.0
cam_auto.sensor_width = 36.0
cam_auto.clip_end = 1000.0
ob_auto_camera = bpy.data.objects.new('AutoCamera', cam_auto)
scene.collection.objects.link(ob_auto_camera)
ob_auto_camera.location = (4.15355, -2.89377, 3.17883)
ob_auto_camera.rotation_euler = (1.09748, -7.21219e-08, 0.694738)
scene.camera = ob_auto_camera
light_auto_sun = bpy.data.lights.new('AutoSun', 'SUN')
light_auto_sun.energy = 3.0
light_auto_sun.angle = 0.0523599
ob_auto_sun = bpy.data.objects.new('AutoSun', light_auto_sun)
scene.collection.objects.link(ob_auto_sun)
ob_auto_sun.rotation_euler = (0.872665, 0.174533, 0.523599)
bpy.context.view_layer.update()
